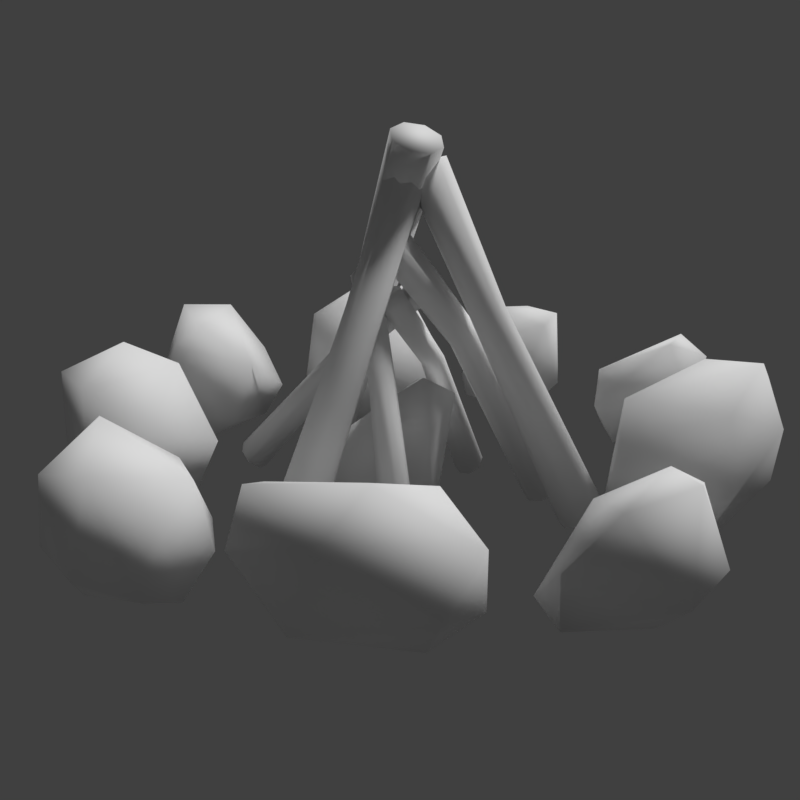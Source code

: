 # Source: item_icon.blend  (saved by Blender 2.79.0; exported with 4.5.12 LTS)
import bpy
from mathutils import Matrix  # noqa: F401  (used for matrix-valued properties, if any)

bpy.ops.wm.read_factory_settings(use_empty=True)
scene = bpy.context.scene
scene.name = 'Scene'

# ---- collections
col_collection_1 = bpy.data.collections.new('Collection 1'); scene.collection.children.link(col_collection_1)
col_collection_1.hide_render = True
col_collection_1.hide_viewport = True
col_collection_2 = bpy.data.collections.new('Collection 2'); scene.collection.children.link(col_collection_2)
col_collection_2.hide_render = True
col_collection_2.hide_viewport = True
col_collection_3 = bpy.data.collections.new('Collection 3'); scene.collection.children.link(col_collection_3)
col_collection_3.hide_render = True
col_collection_3.hide_viewport = True
col_collection_4 = bpy.data.collections.new('Collection 4'); scene.collection.children.link(col_collection_4)
col_collection_4.hide_render = True
col_collection_4.hide_viewport = True
col_collection_5 = bpy.data.collections.new('Collection 5'); scene.collection.children.link(col_collection_5)
col_collection_19 = bpy.data.collections.new('Collection 19'); scene.collection.children.link(col_collection_19)
col_collection_20 = bpy.data.collections.new('Collection 20'); scene.collection.children.link(col_collection_20)
col_collection_20.hide_render = True
col_collection_20.hide_viewport = True

# ---- materials (node trees are filled in below, after node groups)
mat_stick = bpy.data.materials.new('stick')
mat_stick.alpha_threshold = 0.0
mat_stick.use_transparent_shadow = False
mat_stick.diffuse_color = (1.0, 1.0, 1.0, 1.0)
mat_stick.roughness = 0.5
mat_stick.specular_intensity = 0.0
mat_thermometer = bpy.data.materials.new('thermometer')
mat_thermometer.alpha_threshold = 0.0
mat_thermometer.use_transparent_shadow = False
mat_thermometer.diffuse_color = (1.0, 1.0, 1.0, 1.0)
mat_thermometer.roughness = 0.5
mat_thermometer.specular_intensity = 0.0
mat_indicator = bpy.data.materials.new('indicator')
mat_indicator.alpha_threshold = 0.0
mat_indicator.use_transparent_shadow = False
mat_indicator.diffuse_color = (0.1902, 0.1902, 0.1902, 1.0)
mat_indicator.roughness = 0.5
mat_indicator.specular_intensity = 0.0
mat_canned_tuna = bpy.data.materials.new('canned_tuna')
mat_canned_tuna.alpha_threshold = 0.0
mat_canned_tuna.use_transparent_shadow = False
mat_canned_tuna.diffuse_color = (0.1532, 0.1359, 0.1626, 1.0)
mat_canned_tuna.roughness = 0.5
mat_canned_tuna.specular_intensity = 0.0
mat_canned_tuna_red = bpy.data.materials.new('canned_tuna_red')
mat_canned_tuna_red.alpha_threshold = 0.0
mat_canned_tuna_red.use_transparent_shadow = False
mat_canned_tuna_red.diffuse_color = (0.2883, 0.03997, 0.02073, 1.0)
mat_canned_tuna_red.roughness = 0.5
mat_canned_tuna_red.specular_intensity = 0.0
mat_bottle = bpy.data.materials.new('bottle')
mat_bottle.alpha_threshold = 0.0
mat_bottle.use_transparent_shadow = False
mat_bottle.diffuse_color = (0.5596, 0.5596, 0.5596, 1.0)
mat_bottle.roughness = 0.5
mat_bottle.specular_intensity = 0.0
mat_bottle_alt = bpy.data.materials.new('bottle_alt')
mat_bottle_alt.alpha_threshold = 0.0
mat_bottle_alt.use_transparent_shadow = False
mat_bottle_alt.diffuse_color = (0.04756, 0.1056, 0.1679, 1.0)
mat_bottle_alt.roughness = 0.5
mat_bottle_alt.specular_intensity = 0.0
mat_stone = bpy.data.materials.new('stone')
mat_stone.alpha_threshold = 0.0
mat_stone.use_transparent_shadow = False
mat_stone.diffuse_color = (1.0, 1.0, 1.0, 1.0)
mat_stone.roughness = 0.5
mat_stone.specular_intensity = 0.0
mat_wood = bpy.data.materials.new('wood')
mat_wood.alpha_threshold = 0.0
mat_wood.use_transparent_shadow = False
mat_wood.diffuse_color = (1.0, 1.0, 1.0, 1.0)
mat_wood.roughness = 0.5
mat_wood.specular_intensity = 0.0

# ---- material node trees

# ---- world
world_world = bpy.data.worlds.new('World'); scene.world = world_world
world_world.color = (0.05088, 0.05088, 0.05088)
world_world.use_sun_shadow = False
world_world.sun_shadow_jitter_overblur = 0.0
world_world.cycles.sampling_method = 'MANUAL'

# ---- cameras
cam_camera_001 = bpy.data.cameras.new('Camera.001')
cam_camera_001.clip_end = 100.0
cam_camera_001.lens = 35.0
cam_camera_001.sensor_width = 32.0
cam_camera_001.sensor_height = 18.0
cam_camera_001.display_size = 2.0
cam_camera_001.dof.focus_distance = 0.0
cam_camera_001.dof.aperture_fstop = 128.0
cam_camera_001.dof.aperture_blades = 6
cam_camera = bpy.data.cameras.new('Camera')
cam_camera.clip_end = 100.0
cam_camera.lens = 35.0
cam_camera.sensor_width = 32.0
cam_camera.sensor_height = 18.0
cam_camera.display_size = 2.0
cam_camera.dof.focus_distance = 0.0
cam_camera.dof.aperture_fstop = 128.0
cam_camera.dof.aperture_blades = 6

# ---- lights
light_sun = bpy.data.lights.new('Sun', 'SUN')
light_sun.transmission_factor = 0.0
light_sun.angle = 0.1993
light_sun.energy = 2.0
light_sun.shadow_buffer_clip_start = 0.5
light_sun.shadow_soft_size = 0.1
light_sun.shadow_cascade_max_distance = 1000.0

# ---- meshes
me_stick = bpy.data.meshes.new('stick')
me_stick.from_pydata([(0.03275, -0.5867, 0.04689), (0.07498, -0.5812, 0.01577), (0.04366, -0.5807, -0.02666), (0.001425, -0.5862, 0.004458), (0.01605, -0.3592, 0.0522), (0.05538, -0.3556, 0.02323), (0.02642, -0.3569, -0.01625), (-0.01292, -0.3604, 0.01271), (0.0004785, -0.138, 0.05189), (0.03676, -0.1343, 0.02516), (0.009999, -0.1351, -0.01128), (-0.02629, -0.1387, 0.01545), (-0.01689, 0.08974, 0.06247), (0.0162, 0.09523, 0.03812), (-0.008519, 0.09681, 0.004884), (-0.04161, 0.09133, 0.02923), (-0.03909, 0.3379, 0.1004), (-0.00922, 0.3453, 0.07863), (-0.03196, 0.3498, 0.04891), (-0.06183, 0.3423, 0.07064), (-0.0602, 0.5742, 0.1632), (-0.0335, 0.5829, 0.1442), (-0.05421, 0.5896, 0.1182), (-0.08091, 0.5809, 0.1372), (-0.07822, 0.7769, 0.2384), (-0.05464, 0.7863, 0.2221), (-0.07321, 0.7939, 0.1996), (-0.09679, 0.7845, 0.2159), (0.00379, -0.1906, 0.03715), (0.02849, -0.1817, 0.02448), (0.01321, -0.1716, 0.001823), (-0.01149, -0.1805, 0.01449), (-0.01306, -3.141e-05, 0.1109), (0.008924, 0.006269, 0.09901), (-0.004353, 0.01275, 0.07789), (-0.02634, 0.006448, 0.08978), (-0.0124, -0.04389, 0.03999), (0.01419, -0.05165, 0.03448), (0.009318, -0.0487, 0.00682), (-0.01727, -0.04095, 0.01233), (0.05368, 0.1441, 0.03064), (0.07663, 0.1356, 0.02579), (0.07149, 0.1357, 0.001345), (0.04855, 0.1442, 0.0062), (0.1233, 0.3272, 0.009691), (0.1434, 0.3201, 0.005449), (0.1392, 0.3207, -0.01583), (0.1191, 0.3278, -0.01159), (0.1834, 0.5124, 0.01184), (0.201, 0.5085, 0.008377), (0.1984, 0.5122, -0.009497), (0.1807, 0.5161, -0.006032), (0.2211, 0.7084, 0.07141), (0.2361, 0.7078, 0.0694), (0.2346, 0.7146, 0.05593), (0.2195, 0.7152, 0.05793), (0.2243, 0.8753, 0.1866), (0.2361, 0.8767, 0.1863), (0.2349, 0.8847, 0.1775), (0.2231, 0.8833, 0.1779), (0.1995, 0.9925, 0.328), (0.2079, 0.9942, 0.3286), (0.2069, 1.001, 0.3234), (0.1984, 0.9994, 0.3228), (0.0005856, 0.09723, 0.04713), (-0.00288, 0.1039, 0.02086), (-0.026, 0.08932, 0.02022), (-0.02253, 0.08268, 0.0465), (-0.1038, 0.2472, 0.09192), (-0.1064, 0.2523, 0.06845), (-0.1263, 0.2386, 0.06763), (-0.1238, 0.2335, 0.0911), (-0.0436, 0.2441, 0.05048), (-0.03062, 0.2293, 0.06807), (-0.007646, 0.2366, 0.05728), (-0.02063, 0.2514, 0.03969), (-0.01675, 0.3864, 0.1686), (-0.005442, 0.3719, 0.1831), (0.01467, 0.3767, 0.1722), (0.003363, 0.3912, 0.1577), (0.02058, 0.5239, 0.2852), (0.03047, 0.5116, 0.298), (0.04804, 0.5161, 0.2888), (0.03815, 0.5284, 0.276), (0.03636, 0.6655, 0.4004), (0.04486, 0.6567, 0.4127), (0.0599, 0.6627, 0.4065), (0.0514, 0.6715, 0.3942), (-0.0009512, 0.821, 0.5155), (0.005488, 0.8159, 0.5271), (0.01719, 0.8234, 0.524), (0.01075, 0.8285, 0.5123), (-0.1796, 0.4613, 0.1351), (-0.1812, 0.4643, 0.1254), (-0.1714, 0.4669, 0.1245), (-0.1697, 0.4639, 0.1342)], [], [(0, 4, 7, 3), (1, 5, 4, 0), (2, 6, 5, 1), (3, 7, 6, 2), (4, 8, 11, 7), (5, 9, 8, 4), (6, 10, 9, 5), (7, 11, 10, 6), (8, 12, 15, 11), (9, 13, 12, 8), (10, 14, 13, 9), (11, 15, 14, 10), (12, 16, 19, 15), (13, 17, 16, 12), (14, 18, 17, 13), (15, 19, 18, 14), (16, 20, 23, 19), (17, 21, 20, 16), (18, 22, 21, 17), (19, 23, 22, 18), (20, 24, 27, 23), (21, 25, 24, 20), (22, 26, 25, 21), (23, 27, 26, 22), (28, 32, 35, 31), (29, 33, 32, 28), (30, 34, 33, 29), (31, 35, 34, 30), (36, 40, 43, 39), (37, 41, 40, 36), (38, 42, 41, 37), (39, 43, 42, 38), (40, 44, 47, 43), (41, 45, 44, 40), (42, 46, 45, 41), (43, 47, 46, 42), (44, 48, 51, 47), (45, 49, 48, 44), (46, 50, 49, 45), (47, 51, 50, 46), (48, 52, 55, 51), (49, 53, 52, 48), (50, 54, 53, 49), (51, 55, 54, 50), (52, 56, 59, 55), (53, 57, 56, 52), (54, 58, 57, 53), (55, 59, 58, 54), (56, 60, 63, 59), (57, 61, 60, 56), (58, 62, 61, 57), (59, 63, 62, 58), (62, 63, 60, 61), (64, 68, 71, 67), (65, 69, 68, 64), (66, 70, 69, 65), (67, 71, 70, 66), (72, 76, 79, 75), (73, 77, 76, 72), (74, 78, 77, 73), (75, 79, 78, 74), (76, 80, 83, 79), (77, 81, 80, 76), (78, 82, 81, 77), (79, 83, 82, 78), (80, 84, 87, 83), (81, 85, 84, 80), (82, 86, 85, 81), (83, 87, 86, 82), (84, 88, 91, 87), (85, 89, 88, 84), (86, 90, 89, 85), (87, 91, 90, 86), (93, 92, 95, 94), (69, 70, 93, 94), (70, 71, 92, 93), (71, 68, 95, 92), (68, 69, 94, 95), (26, 27, 24, 25), (90, 91, 88, 89), (34, 35, 32, 33), (3, 2, 1, 0)])
me_stick.polygons.foreach_set('use_smooth', [True] * 82)
_uv = me_stick.uv_layers.new(name='Orco')
_uv.uv.foreach_set('vector', [0.1839, -0.4973, 0.1436, -0.1751, 0.0608, -0.18, 0.09453, -0.5, 0.8988, 1.493, 0.8834, 1.17, 0.9664, 1.165, 0.9884, 1.489, -0.09565, 1.5, -0.1297, 1.181, -0.04735, 1.176, -0.006669, 1.497, 1.124, -0.4951, 1.102, -0.1778, 1.019, -0.1846, 1.034, -0.5, 0.1436, -0.1751, 0.09631, 0.1366, 0.01982, 0.1326, 0.0608, -0.18, 0.8834, 1.17, 0.8633, 0.8557, 0.9401, 0.851, 0.9664, 1.165, -0.1297, 1.181, -0.1714, 0.8674, -0.09532, 0.8632, -0.04735, 1.176, 1.102, -0.1778, 1.076, 0.1318, 0.9993, 0.126, 1.019, -0.1846, 0.09631, 0.1366, 0.06369, 0.4605, -0.006669, 0.4602, 0.01982, 0.1326, 0.8633, 0.8557, 0.8524, 0.5265, 0.9229, 0.5252, 0.9401, 0.851, -0.1714, 0.8674, -0.1987, 0.5358, -0.1287, 0.5353, -0.09532, 0.8632, 1.076, 0.1318, 1.059, 0.457, 0.9884, 0.4547, 0.9993, 0.126, 0.06369, 0.4605, 0.06698, 0.8209, 0.003113, 0.825, -0.006669, 0.4602, 0.8524, 0.5265, 0.8642, 0.1612, 0.9282, 0.1637, 0.9229, 0.5252, -0.1987, 0.5358, -0.1891, 0.1667, -0.1255, 0.1706, -0.1287, 0.5353, 1.059, 0.457, 1.064, 0.8213, 1.0, 0.8229, 0.9884, 0.4547, 0.06698, 0.8209, 0.112, 1.171, 0.05502, 1.179, 0.003113, 0.825, 0.8642, 0.1612, 0.8951, -0.1922, 0.9524, -0.187, 0.9282, 0.1637, -0.1891, 0.1667, -0.1366, -0.1902, -0.07989, -0.1827, -0.1255, 0.1706, 1.064, 0.8213, 1.088, 1.177, 1.031, 1.182, 1.0, 0.8229, 0.112, 1.171, 0.1839, 1.477, 0.1339, 1.486, 0.05502, 1.179, 0.8951, -0.1922, 0.9377, -0.5, 0.9884, -0.4929, 0.9524, -0.187, -0.1366, -0.1902, -0.05652, -0.5, -0.006669, -0.4909, -0.07989, -0.1827, 1.088, 1.177, 1.124, 1.489, 1.073, 1.495, 1.031, 1.182, 1.5, 0.5763, 1.5, 0.8706, 1.455, 0.8699, 1.45, 0.58, 0.7015, 0.879, 0.6974, 1.166, 0.6528, 1.166, 0.6512, 0.8763, 1.45, 1.159, 1.455, 0.8714, 1.5, 0.8706, 1.5, 1.162, 0.7518, 0.8763, 0.7516, 1.165, 0.7071, 1.165, 0.7015, 0.8791, 0.6512, -0.4889, 0.5838, -0.2514, 0.5444, -0.2644, 0.6058, -0.5, 0.8054, 0.8763, 0.7539, 0.596, 0.7951, 0.5901, 0.8524, 0.8724, 0.3755, 1.045, 0.3124, 0.8091, 0.3521, 0.7964, 0.4213, 1.034, -0.1987, -0.4932, -0.2888, -0.2221, -0.3289, -0.2306, -0.2449, -0.5, 0.5838, -0.2514, 0.5053, -0.02725, 0.4709, -0.03793, 0.5444, -0.2644, 0.7539, 0.596, 0.686, 0.319, 0.7219, 0.3144, 0.7951, 0.5901, 0.3124, 0.8091, 0.2359, 0.5797, 0.2706, 0.5693, 0.3521, 0.7964, -0.2888, -0.2221, -0.3954, 0.04483, -0.4304, 0.03795, -0.3289, -0.2306, 0.5053, -0.02725, 0.4513, 0.2135, 0.4213, 0.2086, 0.4709, -0.03793, 0.686, 0.319, 0.6512, 0.03773, 0.682, 0.03701, 0.7219, 0.3144, 0.2359, 0.5797, 0.1839, 0.3281, 0.2142, 0.3235, 0.2706, 0.5693, -0.3954, 0.04483, -0.4695, 0.3222, -0.5, 0.3196, -0.4304, 0.03795, 0.4513, 0.2135, 0.4568, 0.5023, 0.4324, 0.5039, 0.4213, 0.2086, 0.6512, 0.03773, 0.6986, -0.2558, 0.7233, -0.2526, 0.682, 0.03701, 0.1839, 0.3281, 0.1954, 0.02769, 0.2201, 0.02954, 0.2142, 0.3235, -0.4695, 0.3222, -0.4623, 0.6244, -0.4872, 0.6262, -0.5, 0.3196, 0.4568, 0.5023, 0.5321, 0.7865, 0.5141, 0.7923, 0.4324, 0.5039, 0.6986, -0.2558, 0.8345, -0.5, 0.8524, -0.4948, 0.7233, -0.2526, 0.1954, 0.02769, 0.2804, -0.2637, 0.2985, -0.2578, 0.2201, 0.02954, -0.4623, 0.6244, -0.3598, 0.8896, -0.3782, 0.8939, -0.4872, 0.6262, 0.5321, 0.7865, 0.6512, 1.022, 0.6391, 1.028, 0.5141, 0.7923, 1.342, 0.5702, 1.342, 0.764, 1.327, 0.765, 1.321, 0.5731, 0.2804, -0.2637, 0.4092, -0.5, 0.4213, -0.4936, 0.2985, -0.2578, -0.3598, 0.8896, -0.1987, 1.082, -0.2112, 1.087, -0.3782, 0.8939, 0.7518, 1.008, 0.7518, 0.9954, 0.7649, 0.9955, 0.7649, 1.008, 1.317, 0.4536, 1.262, 0.7177, 1.223, 0.7107, 1.272, 0.4473, 1.405, 1.147, 1.401, 0.9036, 1.441, 0.9076, 1.45, 1.153, 1.171, 1.075, 1.124, 0.8156, 1.163, 0.8083, 1.216, 1.069, 1.401, 0.5702, 1.388, 0.8163, 1.349, 0.8199, 1.357, 0.5756, 1.223, -0.5, 1.2, -0.2617, 1.159, -0.2635, 1.177, -0.4988, 1.355, 0.5698, 1.344, 0.3048, 1.385, 0.3026, 1.401, 0.5702, 1.276, 0.4464, 1.258, 0.2235, 1.298, 0.2216, 1.321, 0.4473, 1.48, -0.5, 1.464, -0.2357, 1.424, -0.2379, 1.435, -0.4996, 1.2, -0.2617, 1.161, -0.03253, 1.126, -0.03348, 1.159, -0.2635, 1.344, 0.3048, 1.322, 0.04207, 1.357, 0.04073, 1.385, 0.3026, 1.258, 0.2235, 1.225, 0.003916, 1.26, 0.002836, 1.298, 0.2216, 1.464, -0.2357, 1.437, 0.02694, 1.401, 0.0256, 1.424, -0.2379, 1.161, -0.03253, 1.154, 0.2056, 1.124, 0.2083, 1.126, -0.03348, 1.322, 0.04207, 1.321, -0.2242, 1.351, -0.2222, 1.357, 0.04073, 1.225, 0.003916, 1.223, -0.2313, 1.253, -0.2289, 1.26, 0.002836, 1.437, 0.02694, 1.431, 0.2939, 1.401, 0.2959, 1.401, 0.0256, 1.154, 0.2056, 1.223, 0.4724, 1.199, 0.4791, 1.124, 0.2083, 1.321, -0.2242, 1.377, -0.5, 1.401, -0.4947, 1.351, -0.2222, 1.223, -0.2313, 1.298, -0.5, 1.321, -0.4936, 1.253, -0.2289, 1.431, 0.2939, 1.48, 0.571, 1.456, 0.5763, 1.401, 0.2959, 0.8242, 1.004, 0.8065, 1.004, 0.8065, 0.989, 0.8242, 0.989, 1.163, 0.8083, 1.124, 0.8156, 1.199, 0.4791, 1.216, 0.4814, 1.349, 0.8199, 1.388, 0.8163, 1.401, 1.158, 1.385, 1.161, 1.223, 0.7107, 1.262, 0.7177, 1.317, 1.044, 1.3, 1.047, 1.441, 0.9076, 1.401, 0.9036, 1.433, 0.5763, 1.45, 0.5794, 0.8039, 0.9954, 0.7518, 0.9952, 0.7518, 0.952, 0.8039, 0.9521, 0.8242, 1.01, 0.8242, 0.9894, 0.8483, 0.989, 0.8483, 1.009, 0.8483, 0.989, 0.8039, 0.989, 0.8039, 0.952, 0.8483, 0.952, 0.7518, 0.8763, 0.8433, 0.8763, 0.8433, 0.952, 0.7518, 0.952])
me_stick.materials.append(mat_stick)
me_stick.use_remesh_preserve_volume = False
me_stick.use_remesh_preserve_attributes = False
me_stick.use_mirror_vertex_groups = False
me_stick.update()
me_cube_001 = bpy.data.meshes.new('Cube.001')
me_cube_001.from_pydata([(0.03814, 0.117, 0.03998), (0.0375, 0.1132, 0.044), (0.02427, 0.04074, 0.04284), (0.02355, 0.03708, 0.0387), (-0.1572, 0.1526, 0.04256), (-0.1579, 0.1488, 0.04658), (-0.1711, 0.07636, 0.04542), (-0.1718, 0.07271, 0.04128), (-0.1589, 0.1547, 0.04336), (-0.1595, 0.1509, 0.04738), (-0.1734, 0.075, 0.04617), (-0.1741, 0.07135, 0.04203), (-0.2073, 0.1635, 0.044), (-0.2079, 0.1597, 0.04802), (-0.2218, 0.08383, 0.04681), (-0.2225, 0.08017, 0.04267), (-0.222, 0.1576, 0.04038), (-0.2226, 0.1538, 0.0444), (-0.2334, 0.09467, 0.04345), (-0.2341, 0.09101, 0.03931), (0.1254, 0.08043, 0.03321), (0.1249, 0.07732, 0.03889), (0.1187, 0.04356, 0.03835), (0.1181, 0.04065, 0.03257), (0.2213, 0.05163, 0.02996), (0.2208, 0.04832, 0.03449), (0.2187, 0.03693, 0.03431), (0.2181, 0.03379, 0.02967), (0.3179, 0.03402, 0.02868), (0.3173, 0.03071, 0.03322), (0.3152, 0.01933, 0.03304), (0.3146, 0.01618, 0.02839), (0.2191, 0.04882, 0.03457), (0.2196, 0.05213, 0.03001), (0.2163, 0.03391, 0.02972), (0.217, 0.03705, 0.03438), (0.03801, 0.1172, 0.02788), (0.02343, 0.0373, 0.0266), (-0.172, 0.07293, 0.02919), (-0.1574, 0.1528, 0.03047), (-0.1742, 0.07158, 0.02918), (-0.159, 0.1549, 0.03052), (-0.2226, 0.0804, 0.02982), (-0.2074, 0.1637, 0.03116), (-0.2342, 0.09118, 0.03013), (-0.222, 0.1577, 0.0312), (0.03789, 0.1174, 0.01579), (0.03717, 0.1138, 0.01165), (0.02395, 0.04131, 0.01048), (0.02331, 0.03751, 0.01451), (-0.1575, 0.153, 0.01837), (-0.1582, 0.1494, 0.01423), (-0.1714, 0.07694, 0.01307), (-0.1721, 0.07314, 0.01709), (-0.1591, 0.1551, 0.01767), (-0.1599, 0.1515, 0.01353), (-0.1737, 0.0756, 0.01232), (-0.1744, 0.07181, 0.01634), (-0.2076, 0.1639, 0.01831), (-0.2083, 0.1603, 0.01417), (-0.2221, 0.08443, 0.01296), (-0.2228, 0.08063, 0.01698), (-0.2221, 0.1579, 0.02202), (-0.2229, 0.1542, 0.01788), (-0.2336, 0.09514, 0.01693), (-0.2343, 0.09134, 0.02095), (0.1253, 0.08056, 0.02636), (0.118, 0.04078, 0.02572), (0.1252, 0.08068, 0.01951), (0.1246, 0.07777, 0.01374), (0.1184, 0.04401, 0.0132), (0.118, 0.0409, 0.01887), (0.2213, 0.05172, 0.02489), (0.218, 0.03388, 0.02461), (0.2212, 0.05181, 0.01983), (0.2206, 0.04867, 0.01519), (0.2185, 0.03728, 0.015), (0.2179, 0.03397, 0.01954), (0.3178, 0.03411, 0.02362), (0.3146, 0.01627, 0.02333), (0.3178, 0.0342, 0.01855), (0.3171, 0.03106, 0.01391), (0.3151, 0.01967, 0.01373), (0.3145, 0.01636, 0.01826), (0.2163, 0.034, 0.02462), (0.2189, 0.04917, 0.01516), (0.2195, 0.05231, 0.01982), (0.2162, 0.03409, 0.01953), (0.2196, 0.05222, 0.02492), (0.2168, 0.03739, 0.01497), (0.3201, 0.0312, 0.02727), (0.3197, 0.02876, 0.03061), (0.3182, 0.02038, 0.03048), (0.3178, 0.01806, 0.02706), (0.3201, 0.03126, 0.02354), (0.3177, 0.01813, 0.02333), (0.3201, 0.03133, 0.01981), (0.3196, 0.02902, 0.0164), (0.3181, 0.02063, 0.01626), (0.3177, 0.01819, 0.0196), (-0.01845, 0.06822, 0.04376), (-0.08918, 0.08112, 0.04469), (-0.08291, 0.1154, 0.04524), (-0.01218, 0.1025, 0.04431), (-0.01848, 0.06828, 0.04043), (-0.08921, 0.08118, 0.04136), (-0.08295, 0.1155, 0.04191), (-0.01222, 0.1026, 0.04098)], [], [(1, 5, 102, 103), (6, 5, 9, 10), (3, 37, 67, 23), (37, 3, 7, 38), (4, 39, 41, 8), (10, 9, 13, 14), (12, 43, 45, 16), (8, 41, 43, 12), (14, 13, 17, 18), (42, 15, 19, 44), (16, 45, 44, 19, 18, 17), (40, 11, 15, 42), (38, 7, 11, 40), (2, 6, 7, 3), (5, 1, 0, 4), (9, 5, 4, 8), (11, 7, 6, 10), (13, 9, 8, 12), (15, 11, 10, 14), (12, 16, 17, 13), (19, 15, 14, 18), (39, 4, 0, 36), (33, 32, 25, 24), (36, 0, 20, 66), (0, 1, 21, 20), (2, 3, 23, 22), (1, 2, 22, 21), (24, 25, 29, 28), (34, 84, 73, 27), (88, 33, 24, 72), (35, 34, 27, 26), (32, 35, 26, 25), (92, 93, 95, 99, 98, 97, 96, 94, 90, 91), (27, 73, 79, 31), (72, 24, 28, 78), (26, 27, 31, 30), (25, 26, 30, 29), (21, 22, 35, 32), (22, 23, 34, 35), (66, 20, 33, 88), (23, 67, 84, 34), (20, 21, 32, 33), (52, 51, 47, 48), (52, 56, 55, 51), (49, 71, 67, 37), (37, 38, 53, 49), (50, 54, 41, 39), (56, 60, 59, 55), (58, 62, 45, 43), (54, 58, 43, 41), (60, 64, 63, 59), (42, 44, 65, 61), (62, 63, 64, 65, 44, 45), (40, 42, 61, 57), (38, 40, 57, 53), (48, 49, 53, 52), (51, 50, 46, 47), (55, 54, 50, 51), (57, 56, 52, 53), (59, 58, 54, 55), (61, 60, 56, 57), (58, 59, 63, 62), (65, 64, 60, 61), (39, 36, 46, 50), (86, 74, 75, 85), (36, 66, 68, 46), (46, 68, 69, 47), (48, 70, 71, 49), (47, 69, 70, 48), (74, 80, 81, 75), (87, 77, 73, 84), (88, 72, 74, 86), (89, 76, 77, 87), (85, 75, 76, 89), (30, 31, 93, 92), (77, 83, 79, 73), (72, 78, 80, 74), (76, 82, 83, 77), (75, 81, 82, 76), (69, 85, 89, 70), (70, 89, 87, 71), (66, 88, 86, 68), (71, 87, 84, 67), (68, 86, 85, 69), (80, 78, 94, 96), (31, 79, 95, 93), (28, 29, 91, 90), (82, 81, 97, 98), (83, 82, 98, 99), (78, 28, 90, 94), (79, 83, 99, 95), (81, 80, 96, 97), (29, 30, 92, 91), (102, 101, 105, 106), (6, 2, 100, 101), (5, 6, 101, 102), (2, 1, 103, 100), (105, 104, 107, 106), (103, 102, 106, 107), (100, 103, 107, 104), (101, 100, 104, 105)])
me_cube_001.polygons.foreach_set('use_smooth', [1, 1, 1, 1, 1, 1, 1, 1, 1, 1, 1, 1, 1, 1, 1, 1, 1, 1, 1, 1, 1, 1, 1, 1, 1, 1, 1, 1, 1, 1, 1, 1, 1, 1, 1, 1, 1, 1, 1, 1, 1, 1, 1, 1, 1, 1, 1, 1, 1, 1, 1, 1, 1, 1, 1, 1, 1, 1, 1, 1, 1, 1, 1, 1, 1, 1, 1, 1, 1, 1, 1, 1, 1, 1, 1, 1, 1, 1, 1, 1, 1, 1, 1, 1, 1, 1, 1, 1, 1, 1, 1, 1, 1, 1, 1, 1, 1, 0, 1, 1, 1])
me_cube_001.polygons.foreach_set('material_index', [0, 0, 0, 0, 0, 0, 0, 0, 0, 0, 0, 0, 0, 0, 0, 0, 0, 0, 0, 0, 0, 0, 0, 0, 0, 0, 0, 0, 0, 0, 0, 0, 0, 0, 0, 0, 0, 0, 0, 0, 0, 0, 0, 0, 0, 0, 0, 0, 0, 0, 0, 0, 0, 0, 0, 0, 0, 0, 0, 0, 0, 0, 0, 0, 0, 0, 0, 0, 0, 0, 0, 0, 0, 0, 0, 0, 0, 0, 0, 0, 0, 0, 0, 0, 0, 0, 0, 0, 0, 0, 0, 0, 0, 0, 0, 0, 0, 1, 0, 0, 0])
_uv = me_cube_001.uv_layers.new(name='UVMap')
_uv.uv.foreach_set('vector', [0.2833, 0.5264, 0.2833, 0.8757, 0.2142, 0.7354, 0.2142, 0.609, 0.02066, 0.8757, 0.2833, 0.8757, 0.2895, 0.8792, 0.01446, 0.8792, 0.6093, 0.4737, 0.6525, 0.4737, 0.6525, 0.6363, 0.628, 0.6363, 0.6525, 0.4737, 0.6093, 0.4737, 0.6093, 0.1244, 0.6525, 0.1244, 0.7438, 0.8756, 0.787, 0.8756, 0.787, 0.8791, 0.7411, 0.8791, 0.01446, 0.8792, 0.2895, 0.8792, 0.2895, 0.9657, 0.01446, 0.9657, 0.7411, 0.9656, 0.787, 0.9656, 0.787, 0.989, 0.7542, 0.989, 0.7411, 0.8791, 0.787, 0.8791, 0.787, 0.9656, 0.7411, 0.9656, 0.01446, 0.9657, 0.2895, 0.9657, 0.2591, 0.989, 0.04488, 0.989, 0.6525, 0.03436, 0.6066, 0.03436, 0.6197, 0.01098, 0.6525, 0.01098, 0.8756, 0.1442, 0.9084, 0.1442, 0.9084, 0.2632, 0.8756, 0.2632, 0.8611, 0.2565, 0.8611, 0.1509, 0.6525, 0.1209, 0.6066, 0.1209, 0.6066, 0.03436, 0.6525, 0.03436, 0.6525, 0.1244, 0.6093, 0.1244, 0.6066, 0.1209, 0.6525, 0.1209, 0.5947, 0.4737, 0.5947, 0.1244, 0.6093, 0.1244, 0.6093, 0.4737, 0.7292, 0.8756, 0.7292, 0.5263, 0.7438, 0.5263, 0.7438, 0.8756, 0.8811, 0.445, 0.8875, 0.4439, 0.8875, 0.4537, 0.8811, 0.4548, 0.9012, 0.4439, 0.9076, 0.445, 0.9076, 0.4548, 0.9012, 0.4537, 0.7266, 0.9656, 0.7266, 0.8791, 0.7411, 0.8791, 0.7411, 0.9656, 0.6066, 0.03436, 0.6066, 0.1209, 0.5921, 0.1209, 0.5921, 0.03437, 0.7411, 0.9656, 0.7542, 0.989, 0.7397, 0.989, 0.7266, 0.9656, 0.6197, 0.01098, 0.6066, 0.03436, 0.5921, 0.03437, 0.6052, 0.01099, 0.787, 0.8756, 0.7438, 0.8756, 0.7438, 0.5263, 0.787, 0.5263, 0.7688, 0.1915, 0.7523, 0.1915, 0.7525, 0.1885, 0.7689, 0.1885, 0.787, 0.5263, 0.7438, 0.5263, 0.7625, 0.3637, 0.787, 0.3637, 0.7438, 0.5263, 0.7292, 0.5263, 0.7421, 0.3637, 0.7625, 0.3637, 0.5947, 0.4737, 0.6093, 0.4737, 0.628, 0.6363, 0.6076, 0.6363, 0.2833, 0.5264, 0.02066, 0.5264, 0.0908, 0.3637, 0.2132, 0.3637, 0.7689, 0.1885, 0.7525, 0.1885, 0.7525, 0.01586, 0.7689, 0.01586, 0.6343, 0.8085, 0.6525, 0.8085, 0.6525, 0.8115, 0.6344, 0.8115, 0.787, 0.1915, 0.7688, 0.1915, 0.7689, 0.1885, 0.787, 0.1885, 0.6178, 0.8085, 0.6343, 0.8085, 0.6344, 0.8115, 0.618, 0.8115, 0.1734, 0.1916, 0.1307, 0.1916, 0.1314, 0.1885, 0.1726, 0.1885, 0.8782, 0.4326, 0.8696, 0.4267, 0.8696, 0.4201, 0.8696, 0.4136, 0.8782, 0.4076, 0.9086, 0.4076, 0.9172, 0.4136, 0.9172, 0.4201, 0.9172, 0.4267, 0.9086, 0.4326, 0.6344, 0.8115, 0.6525, 0.8115, 0.6525, 0.9841, 0.6344, 0.9841, 0.787, 0.1885, 0.7689, 0.1885, 0.7689, 0.01586, 0.787, 0.01586, 0.618, 0.8115, 0.6344, 0.8115, 0.6344, 0.9841, 0.618, 0.9841, 0.1726, 0.1885, 0.1314, 0.1885, 0.1314, 0.01593, 0.1726, 0.01593, 0.2132, 0.3637, 0.0908, 0.3637, 0.1307, 0.1916, 0.1734, 0.1916, 0.6076, 0.6363, 0.628, 0.6363, 0.6343, 0.8085, 0.6178, 0.8085, 0.787, 0.3637, 0.7625, 0.3637, 0.7688, 0.1915, 0.787, 0.1915, 0.628, 0.6363, 0.6525, 0.6363, 0.6525, 0.8085, 0.6343, 0.8085, 0.7625, 0.3637, 0.7421, 0.3637, 0.7523, 0.1915, 0.7688, 0.1915, 0.5722, 0.8757, 0.3095, 0.8757, 0.3095, 0.5264, 0.5722, 0.5264, 0.5722, 0.8757, 0.5783, 0.8792, 0.3033, 0.8792, 0.3095, 0.8757, 0.6956, 0.4737, 0.6769, 0.6363, 0.6525, 0.6363, 0.6525, 0.4737, 0.6525, 0.4737, 0.6525, 0.1244, 0.6956, 0.1244, 0.6956, 0.4737, 0.8301, 0.8756, 0.8328, 0.8791, 0.787, 0.8791, 0.787, 0.8756, 0.5783, 0.8792, 0.5783, 0.9657, 0.3033, 0.9657, 0.3033, 0.8792, 0.8328, 0.9656, 0.8197, 0.989, 0.787, 0.989, 0.787, 0.9656, 0.8328, 0.8791, 0.8328, 0.9656, 0.787, 0.9656, 0.787, 0.8791, 0.5783, 0.9657, 0.5479, 0.989, 0.3337, 0.989, 0.3033, 0.9657, 0.6525, 0.03436, 0.6525, 0.01098, 0.6852, 0.01098, 0.6983, 0.03436, 0.9411, 0.1442, 0.9557, 0.1509, 0.9557, 0.2565, 0.9411, 0.2632, 0.9084, 0.2632, 0.9084, 0.1442, 0.6525, 0.1209, 0.6525, 0.03436, 0.6983, 0.03436, 0.6983, 0.1209, 0.6525, 0.1244, 0.6525, 0.1209, 0.6983, 0.1209, 0.6956, 0.1244, 0.7102, 0.4737, 0.6956, 0.4737, 0.6956, 0.1244, 0.7102, 0.1244, 0.8447, 0.8756, 0.8301, 0.8756, 0.8301, 0.5263, 0.8447, 0.5263, 0.8674, 0.445, 0.8674, 0.4548, 0.8611, 0.4537, 0.8611, 0.4439, 0.9186, 0.3381, 0.9186, 0.3479, 0.9123, 0.349, 0.9123, 0.3392, 0.8473, 0.9656, 0.8328, 0.9656, 0.8328, 0.8791, 0.8473, 0.8791, 0.6983, 0.03436, 0.7128, 0.03437, 0.7128, 0.1209, 0.6983, 0.1209, 0.8328, 0.9656, 0.8473, 0.9656, 0.8343, 0.989, 0.8197, 0.989, 0.6852, 0.01098, 0.6998, 0.01099, 0.7128, 0.03437, 0.6983, 0.03436, 0.787, 0.8756, 0.787, 0.5263, 0.8301, 0.5263, 0.8301, 0.8756, 0.8051, 0.1915, 0.805, 0.1885, 0.8214, 0.1885, 0.8216, 0.1915, 0.787, 0.5263, 0.787, 0.3637, 0.8114, 0.3637, 0.8301, 0.5263, 0.8301, 0.5263, 0.8114, 0.3637, 0.8318, 0.3637, 0.8447, 0.5263, 0.7102, 0.4737, 0.6973, 0.6363, 0.6769, 0.6363, 0.6956, 0.4737, 0.3095, 0.5264, 0.3796, 0.3638, 0.502, 0.3638, 0.5722, 0.5264, 0.805, 0.1885, 0.805, 0.01586, 0.8214, 0.01586, 0.8214, 0.1885, 0.6706, 0.8085, 0.6705, 0.8115, 0.6525, 0.8115, 0.6525, 0.8085, 0.787, 0.1915, 0.787, 0.1885, 0.805, 0.1885, 0.8051, 0.1915, 0.6871, 0.8085, 0.6869, 0.8115, 0.6705, 0.8115, 0.6706, 0.8085, 0.4195, 0.1916, 0.4202, 0.1885, 0.4615, 0.1885, 0.4622, 0.1916, 0.8728, 0.4371, 0.8611, 0.429, 0.8696, 0.4267, 0.8782, 0.4326, 0.6705, 0.8115, 0.6705, 0.9841, 0.6525, 0.9841, 0.6525, 0.8115, 0.787, 0.1885, 0.787, 0.01586, 0.805, 0.01586, 0.805, 0.1885, 0.6869, 0.8115, 0.6869, 0.9841, 0.6705, 0.9841, 0.6705, 0.8115, 0.4202, 0.1885, 0.4202, 0.01596, 0.4615, 0.01596, 0.4615, 0.1885, 0.3796, 0.3638, 0.4195, 0.1916, 0.4622, 0.1916, 0.502, 0.3638, 0.6973, 0.6363, 0.6871, 0.8085, 0.6706, 0.8085, 0.6769, 0.6363, 0.787, 0.3637, 0.787, 0.1915, 0.8051, 0.1915, 0.8114, 0.3637, 0.6769, 0.6363, 0.6706, 0.8085, 0.6525, 0.8085, 0.6525, 0.6363, 0.8114, 0.3637, 0.8051, 0.1915, 0.8216, 0.1915, 0.8318, 0.3637, 0.805, 0.01586, 0.787, 0.01586, 0.787, 0.01098, 0.8003, 0.01098, 0.6344, 0.9841, 0.6525, 0.9841, 0.6525, 0.989, 0.6392, 0.989, 0.9257, 0.429, 0.9141, 0.4371, 0.9086, 0.4326, 0.9172, 0.4267, 0.4615, 0.01596, 0.4202, 0.01596, 0.4256, 0.01098, 0.456, 0.01098, 0.8611, 0.4112, 0.8728, 0.4031, 0.8782, 0.4076, 0.8696, 0.4136, 0.787, 0.01586, 0.7689, 0.01586, 0.7736, 0.01098, 0.787, 0.01098, 0.6525, 0.9841, 0.6705, 0.9841, 0.6658, 0.989, 0.6525, 0.989, 0.9141, 0.4031, 0.9257, 0.4112, 0.9172, 0.4136, 0.9086, 0.4076, 0.1726, 0.01593, 0.1314, 0.01593, 0.1368, 0.01098, 0.1672, 0.01098, 0.9379, 0.3313, 0.9379, 0.2699, 0.9498, 0.2699, 0.9498, 0.3313, 0.02066, 0.8757, 0.02066, 0.5264, 0.08977, 0.609, 0.08977, 0.7354, 0.2833, 0.8757, 0.02066, 0.8757, 0.08977, 0.7354, 0.2142, 0.7354, 0.02066, 0.5264, 0.2833, 0.5264, 0.2142, 0.609, 0.08977, 0.609, 1.0, 0.0, 0.0, 2.921e-06, 0.0, 1.0, 1.0, 1.0, 0.8985, 0.2699, 0.8985, 0.3964, 0.8867, 0.3964, 0.8867, 0.2699, 0.9123, 0.3313, 0.9123, 0.2699, 0.9242, 0.2699, 0.9242, 0.3313, 0.8611, 0.3964, 0.8611, 0.2699, 0.8729, 0.2699, 0.8729, 0.3964])
me_cube_001.materials.append(mat_thermometer)
me_cube_001.materials.append(mat_indicator)
me_cube_001.use_remesh_preserve_volume = False
me_cube_001.use_remesh_preserve_attributes = False
me_cube_001.use_mirror_vertex_groups = False
me_cube_001.use_paint_bone_selection = False
me_cube_001.use_paint_mask = True
me_cube_001.update()
me_cylinder_004 = bpy.data.meshes.new('Cylinder.004')
me_cylinder_004.from_pydata([(-0.1035, -0.0009083, -1.769e-10), (-0.1035, 0.1228, 2.391e-08), (-0.09564, -0.0009083, -0.03962), (-0.09564, 0.1228, -0.03962), (-0.0732, -0.0009083, -0.0732), (-0.0732, 0.1228, -0.0732), (-0.03962, -0.0009083, -0.09564), (-0.03962, 0.1228, -0.09564), (4.579e-09, -0.0009083, -0.1035), (-2.703e-09, 0.1228, -0.1035), (0.03962, -0.0009083, -0.09564), (0.03962, 0.1228, -0.09564), (0.0732, -0.0009083, -0.0732), (0.0732, 0.1228, -0.0732), (0.09564, -0.0009083, -0.03962), (0.09564, 0.1228, -0.03962), (0.1035, -0.0009083, -1.581e-08), (0.1035, 0.1228, 8.28e-09), (0.09564, -0.0009083, 0.03962), (0.09564, 0.1228, 0.03962), (0.0732, -0.0009083, 0.0732), (0.0732, 0.1228, 0.0732), (0.03962, -0.0009083, 0.09564), (0.03962, 0.1228, 0.09564), (-1.181e-09, -0.0009084, 0.1035), (-8.463e-09, 0.1228, 0.1035), (-0.03962, -0.0009084, 0.09564), (-0.03962, 0.1228, 0.09564), (-0.0732, -0.0009084, 0.0732), (-0.0732, 0.1228, 0.0732), (-0.09564, -0.0009083, 0.03962), (-0.09564, 0.1228, 0.03962), (-0.08276, 0.1228, -0.03428), (-0.08958, 0.1228, 2.339e-08), (-0.06334, 0.1228, -0.06334), (-0.03428, 0.1228, -0.08276), (-3.469e-09, 0.1228, -0.08958), (0.03428, 0.1228, -0.08276), (0.06334, 0.1228, -0.06334), (0.08276, 0.1228, -0.03428), (0.08958, 0.1228, 9.866e-09), (0.08276, 0.1228, 0.03428), (0.06334, 0.1228, 0.06334), (0.03428, 0.1228, 0.08276), (-8.453e-09, 0.1228, 0.08958), (-0.03428, 0.1228, 0.08276), (-0.06334, 0.1228, 0.06334), (-0.08276, 0.1228, 0.03428), (-0.08276, 0.1176, -0.03428), (-0.08958, 0.1176, 2.237e-08), (-0.06334, 0.1176, -0.06334), (-0.03428, 0.1176, -0.08276), (-3.16e-09, 0.1176, -0.08958), (0.03428, 0.1176, -0.08276), (0.06334, 0.1176, -0.06334), (0.08276, 0.1176, -0.03428), (0.08958, 0.1176, 8.846e-09), (0.08276, 0.1176, 0.03428), (0.06334, 0.1176, 0.06334), (0.03428, 0.1176, 0.08276), (-8.144e-09, 0.1176, 0.08958), (-0.03428, 0.1176, 0.08276), (-0.06334, 0.1176, 0.06334), (-0.08276, 0.1176, 0.03428), (-0.06221, 0.1176, -0.02577), (-0.06734, 0.1176, 2.068e-08), (-0.04762, 0.1176, -0.04762), (-0.02577, 0.1176, -0.06221), (-3.998e-09, 0.1176, -0.06734), (0.02577, 0.1176, -0.06221), (0.04762, 0.1176, -0.04762), (0.06221, 0.1176, -0.02577), (0.06734, 0.1176, 1.051e-08), (0.06221, 0.1176, 0.02577), (0.04762, 0.1176, 0.04762), (0.02577, 0.1176, 0.06221), (-7.744e-09, 0.1176, 0.06734), (-0.02577, 0.1176, 0.06221), (-0.04762, 0.1176, 0.04762), (-0.06221, 0.1176, 0.02577), (-0.06221, 0.1138, -0.02577), (-0.06734, 0.1138, 1.994e-08), (-0.04762, 0.1138, -0.04762), (-0.02577, 0.1138, -0.06221), (-3.775e-09, 0.1138, -0.06734), (0.02577, 0.1138, -0.06221), (0.04762, 0.1138, -0.04762), (0.06221, 0.1138, -0.02577), (0.06734, 0.1138, 9.776e-09), (0.06221, 0.1138, 0.02577), (0.04762, 0.1138, 0.04762), (0.02577, 0.1138, 0.06221), (-7.521e-09, 0.1138, 0.06734), (-0.02577, 0.1138, 0.06221), (-0.04762, 0.1138, 0.04762), (-0.06221, 0.1138, 0.02577), (-0.09191, -0.0009083, -6.095e-10), (-0.08491, -0.0009083, -0.03517), (-0.06499, -0.0009083, -0.06499), (-0.03517, -0.0009083, -0.08491), (3.941e-09, -0.0009083, -0.09191), (0.03517, -0.0009083, -0.08491), (0.06499, -0.0009083, -0.06499), (0.08491, -0.0009083, -0.03517), (0.09191, -0.0009083, -1.449e-08), (0.08491, -0.0009083, 0.03517), (0.06499, -0.0009083, 0.06499), (0.03517, -0.0009083, 0.08491), (-1.172e-09, -0.0009083, 0.09191), (-0.03517, -0.0009084, 0.08491), (-0.06499, -0.0009083, 0.06499), (-0.08491, -0.0009083, 0.03517), (-0.09191, 0.005194, 5.786e-10), (-0.08491, 0.005194, -0.03517), (-0.06499, 0.005194, -0.06499), (-0.03517, 0.005194, -0.08491), (3.582e-09, 0.005194, -0.09191), (0.03517, 0.005194, -0.08491), (0.06499, 0.005194, -0.06499), (0.08491, 0.005194, -0.03517), (0.09191, 0.005194, -1.33e-08), (0.08491, 0.005194, 0.03517), (0.06499, 0.005194, 0.06499), (0.03517, 0.005194, 0.08491), (-1.532e-09, 0.005194, 0.09191), (-0.03517, 0.005194, 0.08491), (-0.06499, 0.005194, 0.06499), (-0.08491, 0.005194, 0.03517), (-0.1035, 0.02281, 6.53e-09), (-0.1035, 0.09909, 1.72e-08), (-0.09564, 0.09909, -0.03962), (-0.09564, 0.02281, -0.03962), (-0.0732, 0.09909, -0.0732), (-0.0732, 0.02281, -0.0732), (-0.03962, 0.09909, -0.09564), (-0.03962, 0.02281, -0.09564), (-2.761e-10, 0.09909, -0.1035), (2.151e-09, 0.02281, -0.1035), (0.03962, 0.09909, -0.09564), (0.03962, 0.02281, -0.09564), (0.0732, 0.09909, -0.0732), (0.0732, 0.02281, -0.0732), (0.09564, 0.09909, -0.03962), (0.09564, 0.02281, -0.03962), (0.1035, 0.09909, 1.573e-09), (0.1035, 0.02281, -9.101e-09), (0.09564, 0.09909, 0.03962), (0.09564, 0.02281, 0.03962), (0.0732, 0.09909, 0.0732), (0.0732, 0.02281, 0.0732), (0.03962, 0.09909, 0.09564), (0.03962, 0.02281, 0.09564), (-6.036e-09, 0.09909, 0.1035), (-3.608e-09, 0.02281, 0.1035), (-0.03962, 0.09909, 0.09564), (-0.03962, 0.02281, 0.09564), (-0.0732, 0.09909, 0.0732), (-0.0732, 0.02281, 0.0732), (-0.09564, 0.09909, 0.03962), (-0.09564, 0.02281, 0.03962)], [], [(129, 1, 3, 130), (130, 3, 5, 132), (132, 5, 7, 134), (134, 7, 9, 136), (136, 9, 11, 138), (138, 11, 13, 140), (140, 13, 15, 142), (142, 15, 17, 144), (144, 17, 19, 146), (146, 19, 21, 148), (148, 21, 23, 150), (150, 23, 25, 152), (152, 25, 27, 154), (154, 27, 29, 156), (156, 29, 31, 158), (158, 31, 1, 129), (2, 4, 98, 97), (19, 17, 40, 41), (33, 47, 63, 49), (29, 27, 45, 46), (5, 3, 32, 34), (15, 13, 38, 39), (25, 23, 43, 44), (11, 9, 36, 37), (21, 19, 41, 42), (31, 29, 46, 47), (7, 5, 34, 35), (17, 15, 39, 40), (3, 1, 33, 32), (27, 25, 44, 45), (13, 11, 37, 38), (23, 21, 42, 43), (1, 31, 47, 33), (9, 7, 35, 36), (62, 61, 77, 78), (41, 40, 56, 57), (34, 32, 48, 50), (42, 41, 57, 58), (35, 34, 50, 51), (43, 42, 58, 59), (36, 35, 51, 52), (44, 43, 59, 60), (37, 36, 52, 53), (45, 44, 60, 61), (38, 37, 53, 54), (46, 45, 61, 62), (39, 38, 54, 55), (47, 46, 62, 63), (40, 39, 55, 56), (32, 33, 49, 48), (68, 67, 83, 84), (55, 54, 70, 71), (63, 62, 78, 79), (56, 55, 71, 72), (48, 49, 65, 64), (49, 63, 79, 65), (57, 56, 72, 73), (50, 48, 64, 66), (58, 57, 73, 74), (51, 50, 66, 67), (59, 58, 74, 75), (52, 51, 67, 68), (60, 59, 75, 76), (53, 52, 68, 69), (61, 60, 76, 77), (54, 53, 69, 70), (80, 81, 95, 94, 93, 92, 91, 90, 89, 88, 87, 86, 85, 84, 83, 82), (76, 75, 91, 92), (69, 68, 84, 85), (77, 76, 92, 93), (70, 69, 85, 86), (78, 77, 93, 94), (71, 70, 86, 87), (79, 78, 94, 95), (72, 71, 87, 88), (64, 65, 81, 80), (65, 79, 95, 81), (73, 72, 88, 89), (66, 64, 80, 82), (74, 73, 89, 90), (67, 66, 82, 83), (75, 74, 90, 91), (109, 110, 126, 125), (12, 14, 103, 102), (22, 24, 108, 107), (8, 10, 101, 100), (18, 20, 106, 105), (28, 30, 111, 110), (4, 6, 99, 98), (14, 16, 104, 103), (0, 2, 97, 96), (24, 26, 109, 108), (10, 12, 102, 101), (20, 22, 107, 106), (30, 0, 96, 111), (6, 8, 100, 99), (16, 18, 105, 104), (26, 28, 110, 109), (112, 113, 114, 115, 116, 117, 118, 119, 120, 121, 122, 123, 124, 125, 126, 127), (102, 103, 119, 118), (110, 111, 127, 126), (103, 104, 120, 119), (96, 97, 113, 112), (111, 96, 112, 127), (104, 105, 121, 120), (97, 98, 114, 113), (105, 106, 122, 121), (98, 99, 115, 114), (106, 107, 123, 122), (99, 100, 116, 115), (107, 108, 124, 123), (100, 101, 117, 116), (108, 109, 125, 124), (101, 102, 118, 117), (30, 159, 128, 0), (159, 158, 129, 128), (28, 157, 159, 30), (157, 156, 158, 159), (26, 155, 157, 28), (155, 154, 156, 157), (24, 153, 155, 26), (153, 152, 154, 155), (22, 151, 153, 24), (151, 150, 152, 153), (20, 149, 151, 22), (149, 148, 150, 151), (18, 147, 149, 20), (147, 146, 148, 149), (16, 145, 147, 18), (145, 144, 146, 147), (14, 143, 145, 16), (143, 142, 144, 145), (12, 141, 143, 14), (141, 140, 142, 143), (10, 139, 141, 12), (139, 138, 140, 141), (8, 137, 139, 10), (137, 136, 138, 139), (6, 135, 137, 8), (135, 134, 136, 137), (4, 133, 135, 6), (133, 132, 134, 135), (2, 131, 133, 4), (131, 130, 132, 133), (0, 128, 131, 2), (128, 129, 130, 131)])
me_cylinder_004.polygons.foreach_set('material_index', [0, 0, 0, 0, 0, 0, 0, 0, 0, 0, 0, 0, 0, 0, 0, 0, 0, 0, 0, 0, 0, 0, 0, 0, 0, 0, 0, 0, 0, 0, 0, 0, 0, 0, 0, 0, 0, 0, 0, 0, 0, 0, 0, 0, 0, 0, 0, 0, 0, 0, 0, 0, 0, 0, 0, 0, 0, 0, 0, 0, 0, 0, 0, 0, 0, 0, 0, 0, 0, 0, 0, 0, 0, 0, 0, 0, 0, 0, 0, 0, 0, 0, 0, 0, 0, 0, 0, 0, 0, 0, 0, 0, 0, 0, 0, 0, 0, 0, 0, 0, 0, 0, 0, 0, 0, 0, 0, 0, 0, 0, 0, 0, 0, 0, 0, 1, 0, 1, 0, 1, 0, 1, 0, 1, 0, 1, 0, 1, 0, 1, 0, 1, 0, 1, 0, 1, 0, 1, 0, 1, 0, 1, 0, 1, 0, 1])
_uv = me_cylinder_004.uv_layers.new(name='UVMap')
_uv.uv.foreach_set('vector', [0.8216, 0.1258, 0.7446, 0.1258, 0.7446, 0.05774, 0.8216, 0.05774, 0.8216, 0.05774, 0.7446, 0.05774, 0.7446, 0.005662, 0.8216, 0.005662, 0.813, 0.6596, 0.7361, 0.6596, 0.7361, 0.6075, 0.813, 0.6075, 0.813, 0.6075, 0.7361, 0.6075, 0.7361, 0.5394, 0.813, 0.5394, 0.813, 0.5394, 0.7361, 0.5394, 0.7361, 0.4658, 0.813, 0.4658, 0.813, 0.4658, 0.7361, 0.4658, 0.7361, 0.3978, 0.813, 0.3978, 0.813, 0.3978, 0.7361, 0.3978, 0.7361, 0.3457, 0.813, 0.3457, 0.005797, 0.844, 0.005797, 0.7688, 0.07546, 0.7688, 0.07546, 0.844, 0.07546, 0.844, 0.07546, 0.7688, 0.1509, 0.7688, 0.1509, 0.844, 0.1509, 0.844, 0.1509, 0.7688, 0.2205, 0.7688, 0.2205, 0.844, 0.8694, 0.8277, 0.8694, 0.9029, 0.7997, 0.9029, 0.7997, 0.8277, 0.7997, 0.8277, 0.7997, 0.9029, 0.7243, 0.9029, 0.7243, 0.8277, 0.7243, 0.8277, 0.7243, 0.9029, 0.6546, 0.9029, 0.6546, 0.8277, 0.8216, 0.3195, 0.7446, 0.3195, 0.7446, 0.2675, 0.8216, 0.2675, 0.8216, 0.2675, 0.7446, 0.2675, 0.7446, 0.1994, 0.8216, 0.1994, 0.8216, 0.1994, 0.7446, 0.1994, 0.7446, 0.1258, 0.8216, 0.1258, 0.08797, 0.7293, 0.03465, 0.6772, 0.05268, 0.6654, 0.1, 0.7117, 0.3027, 0.03384, 0.356, 0.08592, 0.3344, 0.1, 0.2882, 0.05499, 0.9786, 0.4496, 0.9786, 0.3907, 0.9884, 0.3907, 0.9884, 0.4496, 0.005797, 0.154, 0.03465, 0.08592, 0.0563, 0.1, 0.03133, 0.1589, 0.1576, 0.3759, 0.08797, 0.3477, 0.1024, 0.3266, 0.1627, 0.351, 0.3849, 0.154, 0.3849, 0.2276, 0.3593, 0.2226, 0.3593, 0.1589, 0.08797, 0.03384, 0.1576, 0.005662, 0.1627, 0.0306, 0.1024, 0.05499, 0.356, 0.2956, 0.3027, 0.3477, 0.2882, 0.3266, 0.3344, 0.2815, 0.233, 0.005662, 0.3027, 0.03384, 0.2882, 0.05499, 0.228, 0.0306, 0.005797, 0.2276, 0.005797, 0.154, 0.03133, 0.1589, 0.03133, 0.2226, 0.233, 0.3759, 0.1576, 0.3759, 0.1627, 0.351, 0.228, 0.351, 0.356, 0.08592, 0.3849, 0.154, 0.3593, 0.1589, 0.3344, 0.1, 0.08797, 0.3477, 0.03465, 0.2956, 0.0563, 0.2815, 0.1024, 0.3266, 0.03465, 0.08592, 0.08797, 0.03384, 0.1024, 0.05499, 0.0563, 0.1, 0.3849, 0.2276, 0.356, 0.2956, 0.3344, 0.2815, 0.3593, 0.2226, 0.1576, 0.005662, 0.233, 0.005662, 0.228, 0.0306, 0.1627, 0.0306, 0.03465, 0.2956, 0.005797, 0.2276, 0.03133, 0.2226, 0.0563, 0.2815, 0.3027, 0.3477, 0.233, 0.3759, 0.228, 0.351, 0.2882, 0.3266, 0.3965, 0.5377, 0.3965, 0.474, 0.4372, 0.4819, 0.4372, 0.5298, 0.9137, 0.7224, 0.9137, 0.7813, 0.9039, 0.7813, 0.9039, 0.7224, 0.9786, 0.5722, 0.9786, 0.5133, 0.9884, 0.5133, 0.9884, 0.5722, 0.9137, 0.6774, 0.9137, 0.7224, 0.9039, 0.7224, 0.9039, 0.6774, 0.2649, 0.8914, 0.2649, 0.9502, 0.2551, 0.9502, 0.2551, 0.8914, 0.9713, 0.7224, 0.9713, 0.6774, 0.9811, 0.6774, 0.9811, 0.7224, 0.2649, 0.8277, 0.2649, 0.8914, 0.2551, 0.8914, 0.2551, 0.8277, 0.9713, 0.7813, 0.9713, 0.7224, 0.9811, 0.7224, 0.9811, 0.7813, 0.2649, 0.7688, 0.2649, 0.8277, 0.2551, 0.8277, 0.2551, 0.7688, 0.9713, 0.845, 0.9713, 0.7813, 0.9811, 0.7813, 0.9811, 0.845, 0.9137, 0.9039, 0.9137, 0.949, 0.9039, 0.949, 0.9039, 0.9039, 0.9713, 0.9039, 0.9713, 0.845, 0.9811, 0.845, 0.9811, 0.9039, 0.9137, 0.845, 0.9137, 0.9039, 0.9039, 0.9039, 0.9039, 0.845, 0.9786, 0.3907, 0.9786, 0.3457, 0.9884, 0.3457, 0.9884, 0.3907, 0.9137, 0.7813, 0.9137, 0.845, 0.9039, 0.845, 0.9039, 0.7813, 0.9786, 0.5133, 0.9786, 0.4496, 0.9884, 0.4496, 0.9884, 0.5133, 0.3138, 0.8609, 0.3138, 0.813, 0.3209, 0.813, 0.3209, 0.8609, 0.6995, 0.4151, 0.7245, 0.474, 0.6837, 0.4819, 0.665, 0.4377, 0.4214, 0.5966, 0.3965, 0.5377, 0.4372, 0.5298, 0.4559, 0.5741, 0.6534, 0.3701, 0.6995, 0.4151, 0.665, 0.4377, 0.6303, 0.4038, 0.5278, 0.666, 0.4676, 0.6417, 0.4906, 0.6079, 0.5359, 0.6263, 0.4676, 0.6417, 0.4214, 0.5966, 0.4559, 0.5741, 0.4906, 0.6079, 0.5931, 0.3457, 0.6534, 0.3701, 0.6303, 0.4038, 0.585, 0.3855, 0.5931, 0.666, 0.5278, 0.666, 0.5359, 0.6263, 0.585, 0.6263, 0.5278, 0.3457, 0.5931, 0.3457, 0.585, 0.3855, 0.5359, 0.3855, 0.6534, 0.6417, 0.5931, 0.666, 0.585, 0.6263, 0.6303, 0.6079, 0.4676, 0.3701, 0.5278, 0.3457, 0.5359, 0.3855, 0.4906, 0.4038, 0.6995, 0.5966, 0.6534, 0.6417, 0.6303, 0.6079, 0.665, 0.5741, 0.4214, 0.4151, 0.4676, 0.3701, 0.4906, 0.4038, 0.4559, 0.4377, 0.7245, 0.5377, 0.6995, 0.5966, 0.665, 0.5741, 0.6837, 0.5298, 0.3965, 0.474, 0.4214, 0.4151, 0.4559, 0.4377, 0.4372, 0.4819, 0.7245, 0.474, 0.7245, 0.5377, 0.6837, 0.5298, 0.6837, 0.4819, 0.5443, 0.9182, 0.4952, 0.9182, 0.4499, 0.8999, 0.4152, 0.866, 0.3965, 0.8217, 0.3965, 0.7738, 0.4152, 0.7296, 0.4499, 0.6957, 0.4952, 0.6774, 0.5443, 0.6774, 0.5896, 0.6957, 0.6243, 0.7296, 0.643, 0.7738, 0.643, 0.8217, 0.6243, 0.866, 0.5896, 0.8999, 0.2836, 0.8609, 0.2836, 0.9052, 0.2765, 0.9052, 0.2765, 0.8609, 0.3138, 0.9052, 0.3138, 0.8609, 0.3209, 0.8609, 0.3209, 0.9052, 0.2836, 0.813, 0.2836, 0.8609, 0.2765, 0.8609, 0.2765, 0.813, 0.9942, 0.176, 0.9942, 0.2098, 0.9871, 0.2098, 0.9871, 0.176, 0.2836, 0.7688, 0.2836, 0.813, 0.2765, 0.813, 0.2765, 0.7688, 0.9942, 0.1317, 0.9942, 0.176, 0.9871, 0.176, 0.9871, 0.1317, 0.2951, 0.8027, 0.2951, 0.7688, 0.3022, 0.7688, 0.3022, 0.8027, 0.9942, 0.08379, 0.9942, 0.1317, 0.9871, 0.1317, 0.9871, 0.08379, 0.2951, 0.8948, 0.2951, 0.8469, 0.3022, 0.8469, 0.3022, 0.8948, 0.2951, 0.8469, 0.2951, 0.8027, 0.3022, 0.8027, 0.3022, 0.8469, 0.9942, 0.03953, 0.9942, 0.08379, 0.9871, 0.08379, 0.9871, 0.03953, 0.2951, 0.9391, 0.2951, 0.8948, 0.3022, 0.8948, 0.3022, 0.9391, 0.9942, 0.005662, 0.9942, 0.03953, 0.9871, 0.03953, 0.9871, 0.005662, 0.3138, 0.813, 0.3138, 0.7688, 0.3209, 0.7688, 0.3209, 0.813, 0.2836, 0.9052, 0.2836, 0.9391, 0.2765, 0.9391, 0.2765, 0.9052, 0.9253, 0.7378, 0.9253, 0.6774, 0.9367, 0.6774, 0.9367, 0.7378, 0.08797, 0.4154, 0.1576, 0.3872, 0.1619, 0.408, 0.1, 0.433, 0.3849, 0.5355, 0.3849, 0.6092, 0.3636, 0.605, 0.3636, 0.5396, 0.005797, 0.5355, 0.03465, 0.4675, 0.05268, 0.4792, 0.02706, 0.5396, 0.3027, 0.4154, 0.356, 0.4675, 0.338, 0.4792, 0.2906, 0.433, 0.3027, 0.7293, 0.233, 0.7575, 0.2288, 0.7367, 0.2906, 0.7117, 0.03465, 0.6772, 0.005797, 0.6092, 0.02706, 0.605, 0.05268, 0.6654, 0.1576, 0.3872, 0.233, 0.3872, 0.2288, 0.408, 0.1619, 0.408, 0.1576, 0.7575, 0.08797, 0.7293, 0.1, 0.7117, 0.1619, 0.7367, 0.3849, 0.6092, 0.356, 0.6772, 0.338, 0.6654, 0.3636, 0.605, 0.03465, 0.4675, 0.08797, 0.4154, 0.1, 0.433, 0.05268, 0.4792, 0.356, 0.4675, 0.3849, 0.5355, 0.3636, 0.5396, 0.338, 0.4792, 0.233, 0.7575, 0.1576, 0.7575, 0.1619, 0.7367, 0.2288, 0.7367, 0.005797, 0.6092, 0.005797, 0.5355, 0.02706, 0.5396, 0.02706, 0.605, 0.233, 0.3872, 0.3027, 0.4154, 0.2906, 0.433, 0.2288, 0.408, 0.356, 0.6772, 0.3027, 0.7293, 0.2906, 0.7117, 0.338, 0.6654, 0.4694, 0.3093, 0.4221, 0.2631, 0.3965, 0.2027, 0.3965, 0.1373, 0.4221, 0.07692, 0.4694, 0.03068, 0.5313, 0.005662, 0.5982, 0.005662, 0.66, 0.03068, 0.7074, 0.07692, 0.733, 0.1373, 0.733, 0.2027, 0.7074, 0.2631, 0.66, 0.3093, 0.5982, 0.3344, 0.5313, 0.3344, 0.8923, 0.7236, 0.8923, 0.784, 0.8809, 0.784, 0.8809, 0.7236, 0.9597, 0.6774, 0.9597, 0.7236, 0.9483, 0.7236, 0.9483, 0.6774, 0.8923, 0.784, 0.8923, 0.8494, 0.8809, 0.8494, 0.8809, 0.784, 0.9597, 0.784, 0.9597, 0.8494, 0.9483, 0.8494, 0.9483, 0.784, 0.9597, 0.7236, 0.9597, 0.784, 0.9483, 0.784, 0.9483, 0.7236, 0.8923, 0.8494, 0.8923, 0.9098, 0.8809, 0.9098, 0.8809, 0.8494, 0.9597, 0.8494, 0.9597, 0.9098, 0.9483, 0.9098, 0.9483, 0.8494, 0.8923, 0.9098, 0.8923, 0.956, 0.8809, 0.956, 0.8809, 0.9098, 0.2435, 0.7688, 0.2435, 0.8292, 0.2321, 0.8292, 0.2321, 0.7688, 0.9253, 0.9098, 0.9253, 0.8636, 0.9367, 0.8636, 0.9367, 0.9098, 0.2435, 0.8292, 0.2435, 0.8946, 0.2321, 0.8946, 0.2321, 0.8292, 0.9253, 0.8636, 0.9253, 0.8032, 0.9367, 0.8032, 0.9367, 0.8636, 0.2435, 0.8946, 0.2435, 0.955, 0.2321, 0.955, 0.2321, 0.8946, 0.9253, 0.8032, 0.9253, 0.7378, 0.9367, 0.7378, 0.9367, 0.8032, 0.8923, 0.6774, 0.8923, 0.7236, 0.8809, 0.7236, 0.8809, 0.6774, 0.9755, 0.1994, 0.8986, 0.1994, 0.8986, 0.1258, 0.9755, 0.1258, 0.8986, 0.1994, 0.8216, 0.1994, 0.8216, 0.1258, 0.8986, 0.1258, 0.9755, 0.2675, 0.8986, 0.2675, 0.8986, 0.1994, 0.9755, 0.1994, 0.8986, 0.2675, 0.8216, 0.2675, 0.8216, 0.1994, 0.8986, 0.1994, 0.9755, 0.3195, 0.8986, 0.3195, 0.8986, 0.2675, 0.9755, 0.2675, 0.8986, 0.3195, 0.8216, 0.3195, 0.8216, 0.2675, 0.8986, 0.2675, 0.7243, 0.6774, 0.7243, 0.7526, 0.6546, 0.7526, 0.6546, 0.6774, 0.7243, 0.7526, 0.7243, 0.8277, 0.6546, 0.8277, 0.6546, 0.7526, 0.7997, 0.6774, 0.7997, 0.7526, 0.7243, 0.7526, 0.7243, 0.6774, 0.7997, 0.7526, 0.7997, 0.8277, 0.7243, 0.8277, 0.7243, 0.7526, 0.8694, 0.6774, 0.8694, 0.7526, 0.7997, 0.7526, 0.7997, 0.6774, 0.8694, 0.7526, 0.8694, 0.8277, 0.7997, 0.8277, 0.7997, 0.7526, 0.1509, 0.9943, 0.1509, 0.9192, 0.2205, 0.9192, 0.2205, 0.9943, 0.1509, 0.9192, 0.1509, 0.844, 0.2205, 0.844, 0.2205, 0.9192, 0.07546, 0.9943, 0.07546, 0.9192, 0.1509, 0.9192, 0.1509, 0.9943, 0.07546, 0.9192, 0.07546, 0.844, 0.1509, 0.844, 0.1509, 0.9192, 0.005797, 0.9943, 0.005797, 0.9192, 0.07546, 0.9192, 0.07546, 0.9943, 0.005797, 0.9192, 0.005797, 0.844, 0.07546, 0.844, 0.07546, 0.9192, 0.967, 0.3978, 0.89, 0.3978, 0.89, 0.3457, 0.967, 0.3457, 0.89, 0.3978, 0.813, 0.3978, 0.813, 0.3457, 0.89, 0.3457, 0.967, 0.4658, 0.89, 0.4658, 0.89, 0.3978, 0.967, 0.3978, 0.89, 0.4658, 0.813, 0.4658, 0.813, 0.3978, 0.89, 0.3978, 0.967, 0.5394, 0.89, 0.5394, 0.89, 0.4658, 0.967, 0.4658, 0.89, 0.5394, 0.813, 0.5394, 0.813, 0.4658, 0.89, 0.4658, 0.967, 0.6075, 0.89, 0.6075, 0.89, 0.5394, 0.967, 0.5394, 0.89, 0.6075, 0.813, 0.6075, 0.813, 0.5394, 0.89, 0.5394, 0.967, 0.6596, 0.89, 0.6596, 0.89, 0.6075, 0.967, 0.6075, 0.89, 0.6596, 0.813, 0.6596, 0.813, 0.6075, 0.89, 0.6075, 0.9755, 0.05774, 0.8986, 0.05774, 0.8986, 0.005662, 0.9755, 0.005662, 0.8986, 0.05774, 0.8216, 0.05774, 0.8216, 0.005662, 0.8986, 0.005662, 0.9755, 0.1258, 0.8986, 0.1258, 0.8986, 0.05774, 0.9755, 0.05774, 0.8986, 0.1258, 0.8216, 0.1258, 0.8216, 0.05774, 0.8986, 0.05774])
me_cylinder_004.materials.append(mat_canned_tuna)
me_cylinder_004.materials.append(mat_canned_tuna_red)
me_cylinder_004.use_remesh_preserve_volume = False
me_cylinder_004.use_remesh_preserve_attributes = False
me_cylinder_004.use_mirror_vertex_groups = False
me_cylinder_004.update()
me_cylinder_001 = bpy.data.meshes.new('Cylinder.001')
me_cylinder_001.from_pydata([(9.784e-08, 0.3039, -1.1), (9.784e-08, 0.3039, 0.01935), (0.1163, 0.2808, -1.1), (0.1163, 0.2808, 0.01935), (0.2149, 0.2149, -1.1), (0.2149, 0.2149, 0.01935), (0.2808, 0.1163, -1.1), (0.2808, 0.1163, 0.01935), (0.3039, -2.847e-08, -1.1), (0.3039, -2.847e-08, 0.01935), (0.2808, -0.1163, -1.1), (0.2808, -0.1163, 0.01935), (0.2149, -0.2149, -1.1), (0.2149, -0.2149, 0.01935), (0.1163, -0.2808, -1.1), (0.1163, -0.2808, 0.01935), (1.437e-07, -0.3039, -1.1), (1.437e-07, -0.3039, 0.01935), (-0.1163, -0.2808, -1.1), (-0.1163, -0.2808, 0.01935), (-0.2149, -0.2149, -1.1), (-0.2149, -0.2149, 0.01935), (-0.2808, -0.1163, -1.1), (-0.2808, -0.1163, 0.01935), (-0.3039, -1.156e-08, -1.1), (-0.3039, -1.156e-08, 0.01935), (-0.2808, 0.1163, -1.1), (-0.2808, 0.1163, 0.01935), (-0.2149, 0.2149, -1.1), (-0.2149, 0.2149, 0.01935), (-0.1163, 0.2808, -1.1), (-0.1163, 0.2808, 0.01935), (1.089e-07, 0.1777, 0.2361), (0.06801, 0.1642, 0.2361), (0.1257, 0.1257, 0.2361), (0.1642, 0.06801, 0.2361), (0.1777, -1.804e-08, 0.2361), (0.1642, -0.06801, 0.2361), (0.1257, -0.1257, 0.2361), (0.06801, -0.1642, 0.2361), (1.358e-07, -0.1777, 0.2361), (-0.06801, -0.1642, 0.2361), (-0.1257, -0.1257, 0.2361), (-0.1642, -0.06801, 0.2361), (-0.1777, -8.153e-09, 0.2361), (-0.1642, 0.06801, 0.2361), (-0.1257, 0.1257, 0.2361), (-0.06801, 0.1642, 0.2361), (1.044e-07, 0.2312, -1.149), (0.08846, 0.2136, -1.149), (0.1634, 0.1634, -1.149), (0.2136, 0.08846, -1.149), (0.2312, -2.254e-08, -1.149), (0.2136, -0.08846, -1.149), (0.1634, -0.1634, -1.149), (0.08846, -0.2136, -1.149), (1.393e-07, -0.2312, -1.149), (-0.08846, -0.2136, -1.149), (-0.1634, -0.1634, -1.149), (-0.2136, -0.08846, -1.149), (-0.2312, -9.683e-09, -1.149), (-0.2136, 0.08846, -1.149), (-0.1634, 0.1634, -1.149), (-0.08846, 0.2136, -1.149), (1.095e-07, 0.1713, 0.2808), (0.06556, 0.1583, 0.2808), (0.1211, 0.1211, 0.2808), (0.1583, 0.06556, 0.2808), (0.1713, -1.754e-08, 0.2808), (0.1583, -0.06556, 0.2808), (0.1211, -0.1211, 0.2808), (0.06556, -0.1583, 0.2808), (1.354e-07, -0.1713, 0.2808), (-0.06556, -0.1583, 0.2808), (-0.1211, -0.1211, 0.2808), (-0.1583, -0.06556, 0.2808), (-0.1713, -8.01e-09, 0.2808), (-0.1583, 0.06556, 0.2808), (-0.1211, 0.1211, 0.2808), (-0.06556, 0.1583, 0.2808), (9.784e-08, 0.3039, -0.8468), (9.784e-08, 0.3039, -0.2334), (0.1163, 0.2808, -0.2334), (0.1163, 0.2808, -0.8468), (0.2149, 0.2149, -0.2334), (0.2149, 0.2149, -0.8468), (0.2808, 0.1163, -0.2334), (0.2808, 0.1163, -0.8468), (0.3039, -2.847e-08, -0.2334), (0.3039, -2.847e-08, -0.8468), (0.2808, -0.1163, -0.2334), (0.2808, -0.1163, -0.8468), (0.2149, -0.2149, -0.2334), (0.2149, -0.2149, -0.8468), (0.1163, -0.2808, -0.2334), (0.1163, -0.2808, -0.8468), (1.437e-07, -0.3039, -0.2334), (1.437e-07, -0.3039, -0.8468), (-0.1163, -0.2808, -0.2334), (-0.1163, -0.2808, -0.8468), (-0.2149, -0.2149, -0.2334), (-0.2149, -0.2149, -0.8468), (-0.2808, -0.1163, -0.2334), (-0.2808, -0.1163, -0.8468), (-0.3039, -1.156e-08, -0.2334), (-0.3039, -1.156e-08, -0.8468), (-0.2808, 0.1163, -0.2334), (-0.2808, 0.1163, -0.8468), (-0.2149, 0.2149, -0.2334), (-0.2149, 0.2149, -0.8468), (-0.1163, 0.2808, -0.2334), (-0.1163, 0.2808, -0.8468), (9.988e-08, 0.2813, -0.7205), (0.1076, 0.2599, -0.7205), (0.1989, 0.1989, -0.7205), (0.2599, 0.1076, -0.7205), (0.2813, -2.663e-08, -0.7205), (0.2599, -0.1076, -0.7205), (0.1989, -0.1989, -0.7205), (0.1076, -0.2599, -0.7205), (1.424e-07, -0.2813, -0.7205), (-0.1076, -0.2599, -0.7205), (-0.1989, -0.1989, -0.7205), (-0.2599, -0.1076, -0.7205), (-0.2813, -1.098e-08, -0.7205), (-0.2599, 0.1076, -0.7205), (-0.1989, 0.1989, -0.7205), (-0.1076, 0.2599, -0.7205), (1.084e-07, 0.1867, 0.301), (0.07146, 0.1725, 0.301), (0.132, 0.132, 0.301), (0.1725, 0.07146, 0.301), (0.1867, -1.878e-08, 0.301), (0.1725, -0.07146, 0.301), (0.132, -0.132, 0.301), (0.07146, -0.1725, 0.301), (1.366e-07, -0.1867, 0.301), (-0.07146, -0.1725, 0.301), (-0.132, -0.132, 0.301), (-0.1725, -0.07146, 0.301), (-0.1867, -8.396e-09, 0.301), (-0.1725, 0.07146, 0.301), (-0.132, 0.132, 0.301), (-0.07146, 0.1725, 0.301), (1.084e-07, 0.1867, 0.4851), (0.07146, 0.1725, 0.4851), (0.132, 0.132, 0.4851), (0.1725, 0.07146, 0.4851), (0.1867, -1.878e-08, 0.4851), (0.1725, -0.07146, 0.4851), (0.132, -0.132, 0.4851), (0.07146, -0.1725, 0.4851), (1.366e-07, -0.1867, 0.4851), (-0.07146, -0.1725, 0.4851), (-0.132, -0.132, 0.4851), (-0.1725, -0.07146, 0.4851), (-0.1867, -8.396e-09, 0.4851), (-0.1725, 0.07146, 0.4851), (-0.132, 0.132, 0.4851), (-0.07146, 0.1725, 0.4851), (1.1e-07, 0.168, 0.5074), (0.06431, 0.1552, 0.5074), (0.1188, 0.1188, 0.5074), (0.1552, 0.06431, 0.5074), (0.168, -1.728e-08, 0.5074), (0.1552, -0.06431, 0.5074), (0.1188, -0.1188, 0.5074), (0.06431, -0.1552, 0.5074), (1.354e-07, -0.168, 0.5074), (-0.06431, -0.1552, 0.5074), (-0.1188, -0.1188, 0.5074), (-0.1552, -0.06431, 0.5074), (-0.168, -7.928e-09, 0.5074), (-0.1552, 0.06431, 0.5074), (-0.1188, 0.1188, 0.5074), (-0.06431, 0.1552, 0.5074)], [], [(81, 1, 3, 82), (82, 3, 5, 84), (84, 5, 7, 86), (86, 7, 9, 88), (88, 9, 11, 90), (90, 11, 13, 92), (92, 13, 15, 94), (94, 15, 17, 96), (96, 17, 19, 98), (98, 19, 21, 100), (100, 21, 23, 102), (102, 23, 25, 104), (104, 25, 27, 106), (106, 27, 29, 108), (13, 11, 37, 38), (108, 29, 31, 110), (110, 31, 1, 81), (20, 22, 59, 58), (46, 45, 77, 78), (23, 21, 42, 43), (1, 31, 47, 32), (9, 7, 35, 36), (19, 17, 40, 41), (29, 27, 45, 46), (5, 3, 33, 34), (15, 13, 38, 39), (25, 23, 43, 44), (11, 9, 36, 37), (21, 19, 41, 42), (31, 29, 46, 47), (7, 5, 34, 35), (17, 15, 39, 40), (3, 1, 32, 33), (27, 25, 44, 45), (48, 49, 50, 51, 52, 53, 54, 55, 56, 57, 58, 59, 60, 61, 62, 63), (30, 0, 48, 63), (6, 8, 52, 51), (16, 18, 57, 56), (26, 28, 62, 61), (2, 4, 50, 49), (12, 14, 55, 54), (22, 24, 60, 59), (8, 10, 53, 52), (18, 20, 58, 57), (28, 30, 63, 62), (4, 6, 51, 50), (14, 16, 56, 55), (0, 2, 49, 48), (24, 26, 61, 60), (10, 12, 54, 53), (73, 72, 136, 137), (39, 38, 70, 71), (47, 46, 78, 79), (40, 39, 71, 72), (33, 32, 64, 65), (32, 47, 79, 64), (41, 40, 72, 73), (34, 33, 65, 66), (42, 41, 73, 74), (35, 34, 66, 67), (43, 42, 74, 75), (36, 35, 67, 68), (44, 43, 75, 76), (37, 36, 68, 69), (45, 44, 76, 77), (38, 37, 69, 70), (30, 111, 80, 0), (127, 110, 81, 112), (28, 109, 111, 30), (126, 108, 110, 127), (26, 107, 109, 28), (125, 106, 108, 126), (24, 105, 107, 26), (124, 104, 106, 125), (22, 103, 105, 24), (123, 102, 104, 124), (20, 101, 103, 22), (122, 100, 102, 123), (18, 99, 101, 20), (121, 98, 100, 122), (16, 97, 99, 18), (120, 96, 98, 121), (14, 95, 97, 16), (119, 94, 96, 120), (12, 93, 95, 14), (118, 92, 94, 119), (10, 91, 93, 12), (117, 90, 92, 118), (8, 89, 91, 10), (116, 88, 90, 117), (6, 87, 89, 8), (115, 86, 88, 116), (4, 85, 87, 6), (114, 84, 86, 115), (2, 83, 85, 4), (113, 82, 84, 114), (0, 80, 83, 2), (112, 81, 82, 113), (80, 112, 113, 83), (83, 113, 114, 85), (85, 114, 115, 87), (87, 115, 116, 89), (89, 116, 117, 91), (91, 117, 118, 93), (93, 118, 119, 95), (95, 119, 120, 97), (97, 120, 121, 99), (99, 121, 122, 101), (101, 122, 123, 103), (103, 123, 124, 105), (105, 124, 125, 107), (107, 125, 126, 109), (109, 126, 127, 111), (111, 127, 112, 80), (142, 141, 157, 158), (66, 65, 129, 130), (74, 73, 137, 138), (67, 66, 130, 131), (75, 74, 138, 139), (68, 67, 131, 132), (76, 75, 139, 140), (69, 68, 132, 133), (77, 76, 140, 141), (70, 69, 133, 134), (78, 77, 141, 142), (71, 70, 134, 135), (79, 78, 142, 143), (72, 71, 135, 136), (65, 64, 128, 129), (64, 79, 143, 128), (156, 155, 171, 172), (135, 134, 150, 151), (143, 142, 158, 159), (136, 135, 151, 152), (129, 128, 144, 145), (128, 143, 159, 144), (137, 136, 152, 153), (130, 129, 145, 146), (138, 137, 153, 154), (131, 130, 146, 147), (139, 138, 154, 155), (132, 131, 147, 148), (140, 139, 155, 156), (133, 132, 148, 149), (141, 140, 156, 157), (134, 133, 149, 150), (161, 160, 175, 174, 173, 172, 171, 170, 169, 168, 167, 166, 165, 164, 163, 162), (149, 148, 164, 165), (157, 156, 172, 173), (150, 149, 165, 166), (158, 157, 173, 174), (151, 150, 166, 167), (159, 158, 174, 175), (152, 151, 167, 168), (145, 144, 160, 161), (144, 159, 175, 160), (153, 152, 168, 169), (146, 145, 161, 162), (154, 153, 169, 170), (147, 146, 162, 163), (155, 154, 170, 171), (148, 147, 163, 164)])
me_cylinder_001.polygons.foreach_set('use_smooth', [True] * 162)
me_cylinder_001.polygons.foreach_set('material_index', [1, 1, 1, 1, 1, 1, 1, 1, 1, 1, 1, 1, 1, 1, 0, 1, 1, 1, 0, 0, 0, 0, 0, 0, 0, 0, 0, 0, 0, 0, 0, 0, 0, 0, 1, 1, 1, 1, 1, 1, 1, 1, 1, 1, 1, 1, 1, 1, 1, 1, 1, 0, 0, 0, 0, 0, 0, 0, 0, 0, 0, 0, 0, 0, 0, 0, 1, 1, 1, 1, 1, 1, 1, 1, 1, 1, 1, 1, 1, 1, 1, 1, 1, 1, 1, 1, 1, 1, 1, 1, 1, 1, 1, 1, 1, 1, 1, 1, 1, 1, 1, 1, 1, 1, 1, 1, 1, 1, 1, 1, 1, 1, 1, 1, 1, 1, 1, 1, 1, 1, 1, 1, 1, 1, 1, 1, 1, 1, 1, 1, 1, 1, 1, 1, 1, 1, 1, 1, 1, 1, 1, 1, 1, 1, 1, 1, 1, 1, 1, 1, 1, 1, 1, 1, 1, 1, 1, 1, 1, 1, 1, 1])
me_cylinder_001.materials.append(mat_bottle)
me_cylinder_001.materials.append(mat_bottle_alt)
me_cylinder_001.use_remesh_preserve_volume = False
me_cylinder_001.use_remesh_preserve_attributes = False
me_cylinder_001.use_mirror_vertex_groups = False
me_cylinder_001.update()
me_icosphere = bpy.data.meshes.new('Icosphere')
me_icosphere.from_pydata([(-0.1924, 0.1346, -0.07737), (-0.01386, 0.01504, 0.2937), (-0.1807, 0.1197, -0.08762), (-0.003791, 0.002404, 0.2861), (-0.1835, 0.09888, -0.09263), (-0.005982, -0.01491, 0.2823), (-0.1992, 0.08444, -0.08946), (-0.01915, -0.02676, 0.2846), (-0.2186, 0.0848, -0.07997), (-0.03558, -0.0262, 0.2915), (-0.2303, 0.09976, -0.06972), (-0.04565, -0.01356, 0.2991), (-0.2274, 0.1205, -0.06471), (-0.04346, 0.003751, 0.3029), (-0.2117, 0.135, -0.06787), (-0.03029, 0.0156, 0.3007), (-0.085, 0.05676, 0.1452), (-0.07681, 0.04615, 0.1375), (-0.07893, 0.03129, 0.1338), (-0.09012, 0.02087, 0.1362), (-0.1038, 0.02101, 0.1434), (-0.112, 0.03163, 0.1511), (-0.1099, 0.04649, 0.1549), (-0.0987, 0.0569, 0.1524), (-0.08374, -0.2085, -0.08195), (-0.04716, -0.01891, 0.3005), (-0.07261, -0.1923, -0.09077), (-0.03787, -0.005064, 0.2941), (-0.05172, -0.1883, -0.09443), (-0.02056, -0.00162, 0.2914), (-0.03332, -0.1989, -0.09077), (-0.00535, -0.0106, 0.2941), (-0.02818, -0.2179, -0.08195), (-0.001165, -0.02674, 0.3005), (-0.03932, -0.2342, -0.07314), (-0.01045, -0.04059, 0.3068), (-0.0602, -0.2381, -0.06948), (-0.02777, -0.04403, 0.3095), (-0.0786, -0.2275, -0.07314), (-0.04298, -0.03506, 0.3068), (-0.05639, -0.09166, 0.1473), (-0.04843, -0.08021, 0.1406), (-0.03346, -0.07745, 0.1378), (-0.02023, -0.08501, 0.1406), (-0.01651, -0.09844, 0.1473), (-0.02447, -0.1099, 0.154), (-0.03944, -0.1126, 0.1568), (-0.05266, -0.1051, 0.154), (0.2073, 0.08118, -0.108), (-0.02921, -0.03823, 0.3289), (0.1846, 0.07807, -0.1209), (-0.04853, -0.04108, 0.3193), (0.1645, 0.09379, -0.1272), (-0.06539, -0.02818, 0.3145), (0.1588, 0.1191, -0.1232), (-0.0699, -0.007082, 0.3173), (0.1708, 0.1393, -0.1113), (-0.05942, 0.00985, 0.3261), (0.1935, 0.1424, -0.09847), (-0.04009, 0.0127, 0.3357), (0.2136, 0.1267, -0.09216), (-0.02324, -0.0002046, 0.3405), (0.2193, 0.1013, -0.09611), (-0.01873, -0.0213, 0.3376), (0.06095, 0.0126, 0.1497), (0.04491, 0.0105, 0.14), (0.03059, 0.02184, 0.1353), (0.02639, 0.03997, 0.1383), (0.03476, 0.05428, 0.1473), (0.0508, 0.05639, 0.157), (0.06512, 0.04505, 0.1617), (0.06932, 0.02691, 0.1587), (0.05766, 0.1762, -0.06304), (-0.002079, -0.03065, 0.1748), (0.05046, 0.1678, -0.0736), (-0.008166, -0.03815, 0.1666), (0.03601, 0.1667, -0.07861), (-0.02018, -0.03927, 0.1627), (0.02277, 0.1736, -0.07514), (-0.03109, -0.03335, 0.1653), (0.01849, 0.1845, -0.06522), (-0.0345, -0.02385, 0.173), (0.02569, 0.1929, -0.05465), (-0.02842, -0.01634, 0.1813), (0.04014, 0.194, -0.04964), (-0.0164, -0.01522, 0.1852), (0.05338, 0.1871, -0.05311), (-0.005489, -0.02115, 0.1825), (0.01797, 0.05339, 0.09046), (0.01287, 0.04753, 0.08267), (0.002517, 0.04682, 0.07898), (-0.007012, 0.05169, 0.08156), (-0.01014, 0.05928, 0.0889), (-0.005034, 0.06514, 0.09669), (0.005314, 0.06585, 0.1004), (0.01484, 0.06098, 0.09779), (0.1363, -0.08841, -0.09233), (-0.02388, 0.01223, 0.1713), (0.1294, -0.102, -0.0903), (-0.02991, 0.001274, 0.1735), (0.1169, -0.1088, -0.09591), (-0.04047, -0.004216, 0.1691), (0.1059, -0.1048, -0.1059), (-0.04937, -0.001028, 0.1606), (0.103, -0.09235, -0.1144), (-0.05139, 0.008969, 0.1531), (0.1098, -0.07876, -0.1164), (-0.04536, 0.01992, 0.1509), (0.1224, -0.07198, -0.1108), (-0.03481, 0.02541, 0.1553), (0.1333, -0.07598, -0.1008), (-0.02591, 0.02222, 0.1638), (0.03947, -0.03571, 0.08038), (0.03475, -0.04558, 0.08161), (0.0258, -0.05049, 0.07748), (0.01788, -0.04757, 0.07042), (0.01562, -0.03853, 0.06456), (0.02034, -0.02867, 0.06333), (0.02928, -0.02375, 0.06746), (0.03721, -0.02667, 0.07452), (-0.1814, -0.02942, -0.08537), (-0.01859, 0.02535, 0.188), (-0.1898, -0.0169, -0.08239), (-0.02506, 0.03584, 0.191), (-0.1891, -0.002162, -0.08658), (-0.02431, 0.0481, 0.1878), (-0.1798, 0.006157, -0.09549), (-0.01678, 0.05493, 0.1802), (-0.1673, 0.003184, -0.1039), (-0.006872, 0.05234, 0.1727), (-0.159, -0.009339, -0.1069), (-0.0004008, 0.04184, 0.1696), (-0.1596, -0.02408, -0.1027), (-0.001151, 0.02959, 0.1729), (-0.169, -0.0324, -0.09377), (-0.008684, 0.02276, 0.1805), (-0.08883, 0.004092, 0.09209), (-0.095, 0.01301, 0.09398), (-0.09457, 0.02356, 0.09087), (-0.08781, 0.02956, 0.08458), (-0.07868, 0.02749, 0.07881), (-0.07251, 0.01857, 0.07692), (-0.07294, 0.00802, 0.08003), (-0.07969, 0.002023, 0.08632), (0.07829, -0.182, -0.09246), (-0.03095, 0.01782, 0.2449), (0.06677, -0.1973, -0.08578), (-0.04075, 0.005703, 0.2512), (0.04751, -0.203, -0.08856), (-0.0568, 0.001187, 0.2492), (0.0318, -0.1958, -0.09918), (-0.06971, 0.00692, 0.2401), (0.02883, -0.1799, -0.1114), (-0.0719, 0.01954, 0.2292), (0.04036, -0.1646, -0.1181), (-0.0621, 0.03166, 0.2229), (0.05962, -0.1589, -0.1153), (-0.04605, 0.03618, 0.2249), (0.07533, -0.1661, -0.1047), (-0.03315, 0.03044, 0.234), (0.01026, -0.07193, 0.1194), (0.002102, -0.08314, 0.1238), (-0.01167, -0.08734, 0.1217), (-0.023, -0.08208, 0.1142), (-0.02524, -0.07044, 0.1058), (-0.01709, -0.05923, 0.1013), (-0.003314, -0.05503, 0.1034), (0.008012, -0.06029, 0.1109), (-0.2512, 0.2886, -0.07835), (-0.3018, 0.2138, -0.04906), (-0.2022, 0.3174, -0.03756), (-0.1522, 0.2165, 0.02175), (-0.2856, 0.2578, 0.06474), (-0.1938, 0.3146, 0.0402), (-0.2176, 0.1689, -0.04585), (-0.1955, 0.2447, -0.08948), (-0.1681, 0.1827, -0.0376), (-0.2667, 0.189, -0.07134), (-0.299, 0.2776, -0.0316), (-0.2476, 0.3257, -0.02864), (-0.2135, 0.1855, 0.0288), (-0.2839, 0.1976, 0.01271), (-0.2762, 0.3026, 0.06237), (-0.1949, 0.2758, 0.08373), (-0.08835, 0.2845, -0.07977), (-0.03227, 0.2071, -0.01487), (-0.02294, 0.3839, 0.06166), (0.03311, 0.3616, 0.05613), (-0.03699, 0.2326, -0.07247), (0.01908, 0.3241, 0.08503), (-0.02153, 0.3255, -0.08734), (-0.1178, 0.3309, -0.04781), (-0.0313, 0.3847, -0.01862), (0.02517, 0.3525, -0.03756), (0.00961, 0.2564, -0.06219), (-0.0916, 0.2706, 0.01259), (-0.0623, 0.3456, 0.05631), (0.05211, 0.3054, 0.01199), (0.009685, 0.2579, 0.06387), (0.2157, 0.1997, -0.08431), (0.1234, 0.2612, -0.08246), (0.2556, 0.2048, 0.00274), (0.2126, 0.3092, -0.02664), (0.138, 0.2658, 0.06707), (0.1946, 0.3002, 0.08152), (0.1172, 0.2942, 0.04813), (0.1642, 0.2765, -0.08757), (0.2289, 0.176, -0.0441), (0.1089, 0.217, -0.05078), (0.1077, 0.3006, -0.03641), (0.1409, 0.33, -0.02094), (0.1361, 0.1998, 0.0163), (0.246, 0.2486, 0.06821), (0.227, -0.01503, -0.09251), (0.2318, 0.1074, -0.09046), (0.2548, -0.04974, 0.003724), (0.3285, 0.05106, -0.02876), (0.2571, -0.0148, 0.06432), (0.2445, 0.09639, 0.07484), (0.3097, 0.06279, 0.09082), (0.2594, 0.1323, 0.05391), (0.2697, 0.0778, -0.09611), (0.2122, -0.04116, -0.04806), (0.1817, 0.0957, -0.05544), (0.2599, 0.145, -0.03956), (0.3068, 0.1306, -0.02245), (0.1812, 0.06006, 0.01872), (0.2996, -0.01491, 0.05223), (0.2221, -0.1768, -0.07082), (0.299, -0.08406, -0.04556), (0.1944, -0.1561, -0.02608), (0.2502, -0.2112, 0.06758), (0.2649, -0.09072, -0.06596), (0.2891, -0.1758, -0.08232), (0.3367, -0.1513, -0.02749), (0.2226, -0.2164, -0.02617), (0.2467, -0.1082, 0.02232), (0.3092, -0.1277, 0.05739), (0.3266, -0.1786, 0.05542), (0.291, -0.2257, -0.02616), (0.2191, -0.1905, 0.05667), (0.187, -0.2759, -0.06995), (0.109, -0.248, -0.01374), (0.1379, -0.3904, 0.04775), (0.1593, -0.3379, -0.07651), (0.2307, -0.2946, -0.04227), (0.1952, -0.3754, -0.01699), (0.1391, -0.38, -0.03339), (0.1106, -0.2777, -0.06486), (0.1825, -0.2643, 0.01005), (0.1922, -0.37, 0.06038), (0.0968, -0.3595, 0.009529), (0.1088, -0.3334, 0.0707), (-0.1396, -0.3069, -0.09541), (5.474e-05, -0.2813, -0.1006), (-0.1674, -0.3371, 0.004901), (-0.1462, -0.2634, -0.03441), (0.04443, -0.3104, 0.01834), (-0.1276, -0.3339, 0.07454), (0.02225, -0.3507, 0.08378), (-0.02108, -0.4083, 0.07985), (-0.02465, -0.253, 0.05023), (-0.06136, -0.3844, 0.109), (-0.0187, -0.3506, -0.1086), (-0.04636, -0.2364, -0.08769), (0.03082, -0.2708, -0.06059), (0.05031, -0.3806, -0.04022), (-0.04917, -0.4204, -0.03351), (-0.08676, -0.2386, 0.0132), (-0.123, -0.3913, 0.06072), (-0.2726, -0.1598, -0.08431), (-0.2136, -0.2537, -0.08246), (-0.3111, -0.1482, 0.00274), (-0.3146, -0.2611, -0.02664), (-0.2287, -0.252, 0.06707), (-0.2945, -0.2602, 0.08152), (-0.2214, -0.2864, 0.04813), (-0.257, -0.251, -0.08757), (-0.2749, -0.1328, -0.0441), (-0.1822, -0.2194, -0.05078), (-0.2154, -0.2961, -0.03641), (-0.2577, -0.3093, -0.02094), (-0.2, -0.1925, 0.0163), (-0.3203, -0.1921, 0.06821), (-0.2345, -0.02049, -0.07655), (-0.3134, -0.03786, -0.08162), (-0.3401, 0.07977, -0.05018), (-0.227, -0.04708, -0.01411), (-0.2433, 0.1335, -0.03448), (-0.3113, 0.135, 0.01416), (-0.3589, 0.04761, 0.0528), (-0.2684, 0.09272, -0.09809), (-0.3096, -0.08857, -0.03901), (-0.3519, -0.04993, -0.02231), (-0.2644, 0.1083, 0.05656), (-0.2737, -0.04516, 0.06262), (-0.3089, -0.087, 0.02266), (-0.3072, 0.118, 0.07587), (-0.3258, 0.01207, 0.0906), (0.02575, 0.05817, -0.1391), (0.006149, 1.315e-05, -0.1537), (-0.07256, 0.07289, -0.0438), (-0.07505, -0.03461, 0.01964), (-0.06556, -0.01127, -0.1164), (-0.04244, -0.0282, 0.07432), (-0.05206, 0.05867, -0.1372), (0.07062, 0.03485, -0.1025), (0.03854, -0.03429, -0.07439), (-0.02787, -0.04453, -0.1072), (0.01581, 0.06185, -0.01431), (0.03605, -0.02048, 0.04275), (0.002985, -0.06461, 0.03975), (-0.07013, 0.02335, 0.04774)], [], [(16, 1, 3, 17), (17, 3, 5, 18), (18, 5, 7, 19), (19, 7, 9, 20), (20, 9, 11, 21), (21, 11, 13, 22), (3, 1, 15, 13, 11, 9, 7, 5), (22, 13, 15, 23), (23, 15, 1, 16), (0, 2, 4, 6, 8, 10, 12, 14), (14, 23, 16, 0), (12, 22, 23, 14), (10, 21, 22, 12), (8, 20, 21, 10), (6, 19, 20, 8), (4, 18, 19, 6), (2, 17, 18, 4), (0, 16, 17, 2), (40, 25, 27, 41), (41, 27, 29, 42), (42, 29, 31, 43), (43, 31, 33, 44), (44, 33, 35, 45), (45, 35, 37, 46), (27, 25, 39, 37, 35, 33, 31, 29), (46, 37, 39, 47), (47, 39, 25, 40), (24, 26, 28, 30, 32, 34, 36, 38), (38, 47, 40, 24), (36, 46, 47, 38), (34, 45, 46, 36), (32, 44, 45, 34), (30, 43, 44, 32), (28, 42, 43, 30), (26, 41, 42, 28), (24, 40, 41, 26), (64, 49, 51, 65), (65, 51, 53, 66), (66, 53, 55, 67), (67, 55, 57, 68), (68, 57, 59, 69), (69, 59, 61, 70), (51, 49, 63, 61, 59, 57, 55, 53), (70, 61, 63, 71), (71, 63, 49, 64), (48, 50, 52, 54, 56, 58, 60, 62), (62, 71, 64, 48), (60, 70, 71, 62), (58, 69, 70, 60), (56, 68, 69, 58), (54, 67, 68, 56), (52, 66, 67, 54), (50, 65, 66, 52), (48, 64, 65, 50), (88, 73, 75, 89), (89, 75, 77, 90), (90, 77, 79, 91), (91, 79, 81, 92), (92, 81, 83, 93), (93, 83, 85, 94), (75, 73, 87, 85, 83, 81, 79, 77), (94, 85, 87, 95), (95, 87, 73, 88), (72, 74, 76, 78, 80, 82, 84, 86), (86, 95, 88, 72), (84, 94, 95, 86), (82, 93, 94, 84), (80, 92, 93, 82), (78, 91, 92, 80), (76, 90, 91, 78), (74, 89, 90, 76), (72, 88, 89, 74), (112, 97, 99, 113), (113, 99, 101, 114), (114, 101, 103, 115), (115, 103, 105, 116), (116, 105, 107, 117), (117, 107, 109, 118), (99, 97, 111, 109, 107, 105, 103, 101), (118, 109, 111, 119), (119, 111, 97, 112), (96, 98, 100, 102, 104, 106, 108, 110), (110, 119, 112, 96), (108, 118, 119, 110), (106, 117, 118, 108), (104, 116, 117, 106), (102, 115, 116, 104), (100, 114, 115, 102), (98, 113, 114, 100), (96, 112, 113, 98), (136, 121, 123, 137), (137, 123, 125, 138), (138, 125, 127, 139), (139, 127, 129, 140), (140, 129, 131, 141), (141, 131, 133, 142), (123, 121, 135, 133, 131, 129, 127, 125), (142, 133, 135, 143), (143, 135, 121, 136), (120, 122, 124, 126, 128, 130, 132, 134), (134, 143, 136, 120), (132, 142, 143, 134), (130, 141, 142, 132), (128, 140, 141, 130), (126, 139, 140, 128), (124, 138, 139, 126), (122, 137, 138, 124), (120, 136, 137, 122), (160, 145, 147, 161), (161, 147, 149, 162), (162, 149, 151, 163), (163, 151, 153, 164), (164, 153, 155, 165), (165, 155, 157, 166), (147, 145, 159, 157, 155, 153, 151, 149), (166, 157, 159, 167), (167, 159, 145, 160), (144, 146, 148, 150, 152, 154, 156, 158), (158, 167, 160, 144), (156, 166, 167, 158), (154, 165, 166, 156), (152, 164, 165, 154), (150, 163, 164, 152), (148, 162, 163, 150), (146, 161, 162, 148), (144, 160, 161, 146), (169, 178, 168), (168, 170, 175), (171, 176, 175), (176, 180, 174), (169, 177, 181), (171, 180, 176), (181, 177, 174), (174, 180, 181), (178, 169, 172), (172, 182, 178), (172, 181, 180), (180, 183, 172), (182, 183, 173), (184, 190, 188), (188, 190, 194), (190, 184, 191), (191, 192, 190), (185, 188, 194), (185, 194, 197), (195, 196, 191), (192, 191, 186), (193, 192, 187), (187, 197, 193), (195, 198, 196), (199, 208, 200), (206, 202, 199), (201, 207, 199), (211, 205, 208), (205, 210, 209), (205, 211, 203), (210, 205, 204), (211, 212, 203), (213, 223, 214), (221, 216, 213), (215, 222, 213), (226, 220, 223), (220, 225, 224), (220, 226, 218), (225, 220, 219), (217, 227, 219), (174, 177, 175, 176), (226, 217, 218), (232, 233, 228), (233, 232, 229), (229, 234, 233), (235, 230, 228), (230, 236, 232), (229, 232, 236), (236, 237, 229), (234, 229, 237), (237, 238, 234), (235, 239, 231), (237, 236, 240), (241, 244, 248), (244, 241, 245), (245, 246, 244), (242, 248, 251), (249, 250, 245), (246, 245, 250), (247, 246, 243), (243, 251, 247), (249, 252, 250), (252, 251, 243), (263, 254, 266), (263, 267, 253), (268, 264, 256), (265, 264, 261), (261, 257, 265), (266, 265, 257), (257, 261, 259), (266, 259, 260), (258, 269, 262), (261, 268, 258), (262, 269, 260), (270, 279, 271), (277, 273, 270), (272, 278, 270), (282, 276, 279), (276, 281, 280), (276, 282, 274), (281, 276, 275), (282, 283, 274), (286, 291, 285), (289, 288, 291), (287, 284, 288), (288, 294, 287), (287, 292, 284), (296, 293, 292), (293, 296, 290), (294, 298, 295), (297, 289, 290), (290, 298, 297), (299, 300, 305), (300, 299, 306), (306, 307, 300), (303, 300, 308), (299, 305, 301), (301, 309, 299), (309, 310, 306), (307, 306, 310), (310, 311, 307), (311, 302, 308), (309, 312, 310), (311, 304, 302), (177, 169, 168, 175), (170, 173, 171, 175), (168, 178, 179), (168, 179, 170), (184, 185, 195, 191), (173, 183, 171), (178, 182, 179), (179, 173, 170), (172, 169, 181), (179, 182, 173), (183, 180, 171), (182, 172, 183), (190, 192, 193), (190, 193, 194), (197, 198, 185), (197, 187, 189, 198), (185, 184, 188), (197, 194, 193), (185, 198, 195), (186, 191, 196), (192, 186, 187), (198, 189, 196), (186, 196, 189), (187, 186, 189), (210, 206, 200, 209), (199, 200, 206), (200, 208, 209), (199, 207, 211, 208), (206, 210, 202), (201, 199, 202), (211, 207, 201, 212), (208, 205, 209), (225, 221, 214, 224), (210, 204, 202), (212, 201, 202), (212, 204, 203), (203, 204, 205), (204, 212, 202), (213, 214, 221), (214, 223, 224), (213, 222, 226, 223), (221, 225, 216), (215, 213, 216), (226, 222, 215, 217), (223, 220, 224), (215, 227, 217), (241, 242, 249, 245), (225, 219, 216), (227, 215, 216), (217, 219, 218), (218, 219, 220), (219, 227, 216), (228, 230, 232), (228, 233, 235), (233, 234, 239), (239, 235, 233), (235, 240, 230), (234, 238, 239), (230, 240, 236), (231, 240, 235), (240, 231, 237), (237, 231, 238), (231, 239, 238), (244, 246, 247), (244, 247, 248), (251, 252, 242), (263, 253, 264, 254), (242, 241, 248), (251, 248, 247), (242, 252, 249), (246, 250, 243), (243, 250, 252), (268, 256, 255, 258), (254, 264, 265), (266, 254, 265), (263, 266, 267), (255, 253, 267), (256, 264, 253), (257, 259, 266), (256, 253, 255), (255, 269, 258), (281, 277, 271, 280), (261, 264, 268), (266, 260, 267), (269, 255, 267), (258, 262, 261), (259, 261, 262), (260, 259, 262), (260, 269, 267), (270, 271, 277), (271, 279, 280), (270, 278, 282, 279), (277, 281, 273), (272, 270, 273), (282, 278, 272, 283), (279, 276, 280), (303, 302, 301, 305), (281, 275, 273), (283, 272, 273), (283, 275, 274), (274, 275, 276), (275, 283, 273), (291, 288, 284), (285, 291, 284), (284, 292, 285), (285, 292, 293), (285, 293, 286), (289, 291, 286), (289, 297, 288), (286, 293, 290), (288, 297, 294), (287, 294, 295), (296, 292, 287), (296, 287, 295), (289, 286, 290), (297, 298, 294), (295, 298, 296), (290, 296, 298), (305, 300, 303), (300, 307, 308), (302, 312, 301), (299, 309, 306), (307, 311, 308), (308, 302, 303), (301, 312, 309), (312, 304, 310), (310, 304, 311), (304, 312, 302)])
me_icosphere.polygons.foreach_set('use_smooth', [True] * 358)
me_icosphere.polygons.foreach_set('material_index', [1, 1, 1, 1, 1, 1, 1, 1, 1, 1, 1, 1, 1, 1, 1, 1, 1, 1, 1, 1, 1, 1, 1, 1, 1, 1, 1, 1, 1, 1, 1, 1, 1, 1, 1, 1, 1, 1, 1, 1, 1, 1, 1, 1, 1, 1, 1, 1, 1, 1, 1, 1, 1, 1, 1, 1, 1, 1, 1, 1, 1, 1, 1, 1, 1, 1, 1, 1, 1, 1, 1, 1, 1, 1, 1, 1, 1, 1, 1, 1, 1, 1, 1, 1, 1, 1, 1, 1, 1, 1, 1, 1, 1, 1, 1, 1, 1, 1, 1, 1, 1, 1, 1, 1, 1, 1, 1, 1, 1, 1, 1, 1, 1, 1, 1, 1, 1, 1, 1, 1, 1, 1, 1, 1, 1, 1, 0, 0, 0, 0, 0, 0, 0, 0, 0, 0, 0, 0, 0, 0, 0, 0, 0, 0, 0, 0, 0, 0, 0, 0, 0, 0, 0, 0, 0, 0, 0, 0, 0, 0, 0, 0, 0, 0, 0, 0, 0, 0, 0, 0, 0, 0, 0, 0, 0, 0, 0, 0, 0, 0, 0, 0, 0, 0, 0, 0, 0, 0, 0, 0, 0, 0, 0, 0, 0, 0, 0, 0, 0, 0, 0, 0, 0, 0, 0, 0, 0, 0, 0, 0, 0, 0, 0, 0, 0, 0, 0, 0, 0, 0, 0, 0, 0, 0, 0, 0, 0, 0, 0, 0, 0, 0, 0, 0, 0, 0, 0, 0, 0, 0, 0, 0, 0, 0, 0, 0, 0, 0, 0, 0, 0, 0, 0, 0, 0, 0, 0, 0, 0, 0, 0, 0, 0, 0, 0, 0, 0, 0, 0, 0, 0, 0, 0, 0, 0, 0, 0, 0, 0, 0, 0, 0, 0, 0, 0, 0, 0, 0, 0, 0, 0, 0, 0, 0, 0, 0, 0, 0, 0, 0, 0, 0, 0, 0, 0, 0, 0, 0, 0, 0, 0, 0, 0, 0, 0, 0, 0, 0, 0, 0, 0, 0, 0, 0, 0, 0, 0, 0, 0, 0, 0, 0, 0, 0, 0, 0, 0, 0, 0, 0, 0, 0, 0, 0, 0, 0, 0, 0, 0, 0, 0, 0, 0, 0, 0, 0, 0, 0])
_uv = me_icosphere.uv_layers.new(name='UVMap')
_uv.uv.foreach_set('vector', [0.7038, 0.4909, 0.6953, 0.02396, 0.7592, 0.02141, 0.7592, 0.4923, 0.3931, 0.5063, 0.3952, 0.977, 0.3499, 0.9786, 0.3538, 0.5062, 0.3538, 0.5062, 0.3499, 0.9786, 0.286, 0.977, 0.2984, 0.5063, 0.2984, 0.5063, 0.286, 0.977, 0.2408, 0.9732, 0.2591, 0.5066, 0.4902, 0.4881, 0.4852, 0.02141, 0.5491, 0.02356, 0.5456, 0.4864, 0.5456, 0.4864, 0.5491, 0.02356, 0.5943, 0.02393, 0.5848, 0.4852, 0.8603, 0.1848, 0.9242, 0.1848, 0.9695, 0.2195, 0.9695, 0.2686, 0.9242, 0.3033, 0.8603, 0.3033, 0.815, 0.2686, 0.815, 0.2195, 0.09029, 0.4835, 0.08011, 0.02281, 0.1441, 0.02141, 0.1458, 0.4838, 0.6646, 0.4898, 0.6501, 0.02688, 0.6953, 0.02396, 0.7038, 0.4909, 0.861, 0.1419, 0.815, 0.1066, 0.815, 0.05671, 0.861, 0.02141, 0.9261, 0.02141, 0.9721, 0.05671, 0.9721, 0.1066, 0.9261, 0.1419, 0.139, 0.9715, 0.1458, 0.4838, 0.185, 0.4842, 0.185, 0.9705, 0.07392, 0.9717, 0.09029, 0.4835, 0.1458, 0.4838, 0.139, 0.9715, 0.02791, 0.9711, 0.05106, 0.4835, 0.09029, 0.4835, 0.07392, 0.9717, 0.5293, 0.9736, 0.4902, 0.4881, 0.5456, 0.4864, 0.5943, 0.973, 0.4833, 0.9737, 0.451, 0.4894, 0.4902, 0.4881, 0.5293, 0.9736, 0.3492, 0.02188, 0.3538, 0.5062, 0.2984, 0.5063, 0.2841, 0.02146, 0.3952, 0.02141, 0.3931, 0.5063, 0.3538, 0.5062, 0.3492, 0.02188, 0.6603, 0.9764, 0.7038, 0.4909, 0.7592, 0.4923, 0.7253, 0.9766, 0.7038, 0.4909, 0.6953, 0.02396, 0.7592, 0.02141, 0.7592, 0.4923, 0.3931, 0.5063, 0.3952, 0.977, 0.3499, 0.9786, 0.3538, 0.5062, 0.3538, 0.5062, 0.3499, 0.9786, 0.286, 0.977, 0.2984, 0.5063, 0.2984, 0.5063, 0.286, 0.977, 0.2408, 0.9732, 0.2591, 0.5066, 0.4902, 0.4881, 0.4852, 0.02141, 0.5491, 0.02356, 0.5456, 0.4864, 0.5456, 0.4864, 0.5491, 0.02356, 0.5943, 0.02393, 0.5848, 0.4852, 0.8603, 0.1848, 0.9242, 0.1848, 0.9695, 0.2195, 0.9695, 0.2686, 0.9242, 0.3033, 0.8603, 0.3033, 0.815, 0.2686, 0.815, 0.2195, 0.09029, 0.4835, 0.08011, 0.02281, 0.1441, 0.02141, 0.1458, 0.4838, 0.6646, 0.4898, 0.6501, 0.02688, 0.6953, 0.02396, 0.7038, 0.4909, 0.861, 0.1419, 0.815, 0.1066, 0.815, 0.05671, 0.861, 0.02141, 0.9261, 0.02141, 0.9721, 0.05671, 0.9721, 0.1066, 0.9261, 0.1419, 0.139, 0.9715, 0.1458, 0.4838, 0.185, 0.4842, 0.185, 0.9705, 0.07392, 0.9717, 0.09029, 0.4835, 0.1458, 0.4838, 0.139, 0.9715, 0.02791, 0.9711, 0.05106, 0.4835, 0.09029, 0.4835, 0.07392, 0.9717, 0.5293, 0.9736, 0.4902, 0.4881, 0.5456, 0.4864, 0.5943, 0.973, 0.4833, 0.9737, 0.451, 0.4894, 0.4902, 0.4881, 0.5293, 0.9736, 0.3492, 0.02188, 0.3538, 0.5062, 0.2984, 0.5063, 0.2841, 0.02146, 0.3952, 0.02141, 0.3931, 0.5063, 0.3538, 0.5062, 0.3492, 0.02188, 0.6603, 0.9764, 0.7038, 0.4909, 0.7592, 0.4923, 0.7253, 0.9766, 0.7038, 0.4909, 0.6953, 0.02396, 0.7592, 0.02141, 0.7592, 0.4923, 0.3931, 0.5063, 0.3952, 0.977, 0.3499, 0.9786, 0.3538, 0.5062, 0.3538, 0.5062, 0.3499, 0.9786, 0.286, 0.977, 0.2984, 0.5063, 0.2984, 0.5063, 0.286, 0.977, 0.2408, 0.9732, 0.2591, 0.5066, 0.4902, 0.4881, 0.4852, 0.02141, 0.5491, 0.02356, 0.5456, 0.4864, 0.5456, 0.4864, 0.5491, 0.02356, 0.5943, 0.02393, 0.5848, 0.4852, 0.8603, 0.1848, 0.9242, 0.1848, 0.9695, 0.2195, 0.9695, 0.2686, 0.9242, 0.3033, 0.8603, 0.3033, 0.815, 0.2686, 0.815, 0.2195, 0.09029, 0.4835, 0.08011, 0.02281, 0.1441, 0.02141, 0.1458, 0.4838, 0.6646, 0.4898, 0.6501, 0.02688, 0.6953, 0.02396, 0.7038, 0.4909, 0.861, 0.1419, 0.815, 0.1066, 0.815, 0.05671, 0.861, 0.02141, 0.9261, 0.02141, 0.9721, 0.05671, 0.9721, 0.1066, 0.9261, 0.1419, 0.139, 0.9715, 0.1458, 0.4838, 0.185, 0.4842, 0.185, 0.9705, 0.07392, 0.9717, 0.09029, 0.4835, 0.1458, 0.4838, 0.139, 0.9715, 0.02791, 0.9711, 0.05106, 0.4835, 0.09029, 0.4835, 0.07392, 0.9717, 0.5293, 0.9736, 0.4902, 0.4881, 0.5456, 0.4864, 0.5943, 0.973, 0.4833, 0.9737, 0.451, 0.4894, 0.4902, 0.4881, 0.5293, 0.9736, 0.3492, 0.02188, 0.3538, 0.5062, 0.2984, 0.5063, 0.2841, 0.02146, 0.3952, 0.02141, 0.3931, 0.5063, 0.3538, 0.5062, 0.3492, 0.02188, 0.6603, 0.9764, 0.7038, 0.4909, 0.7592, 0.4923, 0.7253, 0.9766, 0.7038, 0.4909, 0.6953, 0.02396, 0.7592, 0.02141, 0.7592, 0.4923, 0.3931, 0.5063, 0.3952, 0.977, 0.3499, 0.9786, 0.3538, 0.5062, 0.3538, 0.5062, 0.3499, 0.9786, 0.286, 0.977, 0.2984, 0.5063, 0.2984, 0.5063, 0.286, 0.977, 0.2408, 0.9732, 0.2591, 0.5066, 0.4902, 0.4881, 0.4852, 0.02141, 0.5491, 0.02356, 0.5456, 0.4864, 0.5456, 0.4864, 0.5491, 0.02356, 0.5943, 0.02393, 0.5848, 0.4852, 0.8603, 0.1848, 0.9242, 0.1848, 0.9695, 0.2195, 0.9695, 0.2686, 0.9242, 0.3033, 0.8603, 0.3033, 0.815, 0.2686, 0.815, 0.2195, 0.09029, 0.4835, 0.08011, 0.02281, 0.1441, 0.02141, 0.1458, 0.4838, 0.6646, 0.4898, 0.6501, 0.02688, 0.6953, 0.02396, 0.7038, 0.4909, 0.861, 0.1419, 0.815, 0.1066, 0.815, 0.05671, 0.861, 0.02141, 0.9261, 0.02141, 0.9721, 0.05671, 0.9721, 0.1066, 0.9261, 0.1419, 0.139, 0.9715, 0.1458, 0.4838, 0.185, 0.4842, 0.185, 0.9705, 0.07392, 0.9717, 0.09029, 0.4835, 0.1458, 0.4838, 0.139, 0.9715, 0.02791, 0.9711, 0.05106, 0.4835, 0.09029, 0.4835, 0.07392, 0.9717, 0.5293, 0.9736, 0.4902, 0.4881, 0.5456, 0.4864, 0.5943, 0.973, 0.4833, 0.9737, 0.451, 0.4894, 0.4902, 0.4881, 0.5293, 0.9736, 0.3492, 0.02188, 0.3538, 0.5062, 0.2984, 0.5063, 0.2841, 0.02146, 0.3952, 0.02141, 0.3931, 0.5063, 0.3538, 0.5062, 0.3492, 0.02188, 0.6603, 0.9764, 0.7038, 0.4909, 0.7592, 0.4923, 0.7253, 0.9766, 0.7038, 0.4909, 0.6953, 0.02396, 0.7592, 0.02141, 0.7592, 0.4923, 0.3931, 0.5063, 0.3952, 0.977, 0.3499, 0.9786, 0.3538, 0.5062, 0.3538, 0.5062, 0.3499, 0.9786, 0.286, 0.977, 0.2984, 0.5063, 0.2984, 0.5063, 0.286, 0.977, 0.2408, 0.9732, 0.2591, 0.5066, 0.4902, 0.4881, 0.4852, 0.02141, 0.5491, 0.02356, 0.5456, 0.4864, 0.5456, 0.4864, 0.5491, 0.02356, 0.5943, 0.02393, 0.5848, 0.4852, 0.8603, 0.1848, 0.9242, 0.1848, 0.9695, 0.2195, 0.9695, 0.2686, 0.9242, 0.3033, 0.8603, 0.3033, 0.815, 0.2686, 0.815, 0.2195, 0.09029, 0.4835, 0.08011, 0.02281, 0.1441, 0.02141, 0.1458, 0.4838, 0.6646, 0.4898, 0.6501, 0.02688, 0.6953, 0.02396, 0.7038, 0.4909, 0.861, 0.1419, 0.815, 0.1066, 0.815, 0.05671, 0.861, 0.02141, 0.9261, 0.02141, 0.9721, 0.05671, 0.9721, 0.1066, 0.9261, 0.1419, 0.139, 0.9715, 0.1458, 0.4838, 0.185, 0.4842, 0.185, 0.9705, 0.07392, 0.9717, 0.09029, 0.4835, 0.1458, 0.4838, 0.139, 0.9715, 0.02791, 0.9711, 0.05106, 0.4835, 0.09029, 0.4835, 0.07392, 0.9717, 0.5293, 0.9736, 0.4902, 0.4881, 0.5456, 0.4864, 0.5943, 0.973, 0.4833, 0.9737, 0.451, 0.4894, 0.4902, 0.4881, 0.5293, 0.9736, 0.3492, 0.02188, 0.3538, 0.5062, 0.2984, 0.5063, 0.2841, 0.02146, 0.3952, 0.02141, 0.3931, 0.5063, 0.3538, 0.5062, 0.3492, 0.02188, 0.6603, 0.9764, 0.7038, 0.4909, 0.7592, 0.4923, 0.7253, 0.9766, 0.7038, 0.4909, 0.6953, 0.02396, 0.7592, 0.02141, 0.7592, 0.4923, 0.3931, 0.5063, 0.3952, 0.977, 0.3499, 0.9786, 0.3538, 0.5062, 0.3538, 0.5062, 0.3499, 0.9786, 0.286, 0.977, 0.2984, 0.5063, 0.2984, 0.5063, 0.286, 0.977, 0.2408, 0.9732, 0.2591, 0.5066, 0.4902, 0.4881, 0.4852, 0.02141, 0.5491, 0.02356, 0.5456, 0.4864, 0.5456, 0.4864, 0.5491, 0.02356, 0.5943, 0.02393, 0.5848, 0.4852, 0.8603, 0.1848, 0.9242, 0.1848, 0.9695, 0.2195, 0.9695, 0.2686, 0.9242, 0.3033, 0.8603, 0.3033, 0.815, 0.2686, 0.815, 0.2195, 0.09029, 0.4835, 0.08011, 0.02281, 0.1441, 0.02141, 0.1458, 0.4838, 0.6646, 0.4898, 0.6501, 0.02688, 0.6953, 0.02396, 0.7038, 0.4909, 0.861, 0.1419, 0.815, 0.1066, 0.815, 0.05671, 0.861, 0.02141, 0.9261, 0.02141, 0.9721, 0.05671, 0.9721, 0.1066, 0.9261, 0.1419, 0.139, 0.9715, 0.1458, 0.4838, 0.185, 0.4842, 0.185, 0.9705, 0.07392, 0.9717, 0.09029, 0.4835, 0.1458, 0.4838, 0.139, 0.9715, 0.02791, 0.9711, 0.05106, 0.4835, 0.09029, 0.4835, 0.07392, 0.9717, 0.5293, 0.9736, 0.4902, 0.4881, 0.5456, 0.4864, 0.5943, 0.973, 0.4833, 0.9737, 0.451, 0.4894, 0.4902, 0.4881, 0.5293, 0.9736, 0.3492, 0.02188, 0.3538, 0.5062, 0.2984, 0.5063, 0.2841, 0.02146, 0.3952, 0.02141, 0.3931, 0.5063, 0.3538, 0.5062, 0.3492, 0.02188, 0.6603, 0.9764, 0.7038, 0.4909, 0.7592, 0.4923, 0.7253, 0.9766, 0.7038, 0.4909, 0.6953, 0.02396, 0.7592, 0.02141, 0.7592, 0.4923, 0.3931, 0.5063, 0.3952, 0.977, 0.3499, 0.9786, 0.3538, 0.5062, 0.3538, 0.5062, 0.3499, 0.9786, 0.286, 0.977, 0.2984, 0.5063, 0.2984, 0.5063, 0.286, 0.977, 0.2408, 0.9732, 0.2591, 0.5066, 0.4902, 0.4881, 0.4852, 0.02141, 0.5491, 0.02356, 0.5456, 0.4864, 0.5456, 0.4864, 0.5491, 0.02356, 0.5943, 0.02393, 0.5848, 0.4852, 0.8603, 0.1848, 0.9242, 0.1848, 0.9695, 0.2195, 0.9695, 0.2686, 0.9242, 0.3033, 0.8603, 0.3033, 0.815, 0.2686, 0.815, 0.2195, 0.09029, 0.4835, 0.08011, 0.02281, 0.1441, 0.02141, 0.1458, 0.4838, 0.6646, 0.4898, 0.6501, 0.02688, 0.6953, 0.02396, 0.7038, 0.4909, 0.861, 0.1419, 0.815, 0.1066, 0.815, 0.05671, 0.861, 0.02141, 0.9261, 0.02141, 0.9721, 0.05671, 0.9721, 0.1066, 0.9261, 0.1419, 0.139, 0.9715, 0.1458, 0.4838, 0.185, 0.4842, 0.185, 0.9705, 0.07392, 0.9717, 0.09029, 0.4835, 0.1458, 0.4838, 0.139, 0.9715, 0.02791, 0.9711, 0.05106, 0.4835, 0.09029, 0.4835, 0.07392, 0.9717, 0.5293, 0.9736, 0.4902, 0.4881, 0.5456, 0.4864, 0.5943, 0.973, 0.4833, 0.9737, 0.451, 0.4894, 0.4902, 0.4881, 0.5293, 0.9736, 0.3492, 0.02188, 0.3538, 0.5062, 0.2984, 0.5063, 0.2841, 0.02146, 0.3952, 0.02141, 0.3931, 0.5063, 0.3538, 0.5062, 0.3492, 0.02188, 0.6603, 0.9764, 0.7038, 0.4909, 0.7592, 0.4923, 0.7253, 0.9766, 0.3095, 0.8161, 0.3706, 0.8145, 0.3686, 0.8632, 0.6992, 0.6611, 0.6706, 0.7111, 0.6348, 0.6452, 0.82, 0.6536, 0.8008, 0.7162, 0.7244, 0.707, 0.159, 0.4415, 0.2226, 0.4699, 0.1587, 0.4914, 0.1979, 0.5622, 0.1606, 0.5385, 0.2335, 0.5362, 0.2159, 0.4091, 0.2226, 0.4699, 0.159, 0.4415, 0.2335, 0.5362, 0.1606, 0.5385, 0.1587, 0.4914, 0.1587, 0.4914, 0.2226, 0.4699, 0.2335, 0.5362, 0.3706, 0.8145, 0.3095, 0.8161, 0.3732, 0.7207, 0.3732, 0.7207, 0.4127, 0.7336, 0.3706, 0.8145, 0.3012, 0.5168, 0.2335, 0.5362, 0.2226, 0.4699, 0.2226, 0.4699, 0.3012, 0.426, 0.3012, 0.5168, 0.7908, 0.969, 0.712, 0.9902, 0.7177, 0.9365, 0.658, 0.7111, 0.6553, 0.7855, 0.5924, 0.7263, 0.5924, 0.7263, 0.6553, 0.7855, 0.5879, 0.7771, 0.6553, 0.7855, 0.658, 0.7111, 0.7111, 0.7144, 0.7111, 0.7144, 0.7111, 0.8147, 0.6553, 0.7855, 0.4337, 0.1854, 0.4632, 0.1694, 0.4632, 0.2193, 0.1587, 0.5844, 0.2145, 0.5622, 0.2242, 0.6467, 0.9019, 0.6342, 0.9043, 0.7162, 0.8275, 0.66, 0.2697, 0.779, 0.2726, 0.8569, 0.2023, 0.7739, 0.2726, 0.7217, 0.2697, 0.779, 0.1979, 0.7183, 0.2566, 0.7076, 0.2242, 0.6467, 0.2849, 0.6216, 0.9707, 0.9624, 0.8986, 0.893, 0.9707, 0.8829, 0.8354, 0.1652, 0.9331, 0.1868, 0.9204, 0.2253, 0.8827, 0.2388, 0.8355, 0.2766, 0.8354, 0.1652, 0.6975, 0.0441, 0.7253, 0.0, 0.7693, 0.002771, 0.6948, 0.8662, 0.6655, 0.958, 0.6366, 0.8418, 0.6655, 0.958, 0.5938, 0.9437, 0.6001, 0.9141, 0.6655, 0.958, 0.6948, 0.8662, 0.6948, 0.9462, 0.925, 0.8174, 0.9185, 0.7394, 0.9922, 0.7284, 0.5413, 0.1176, 0.4662, 0.01891, 0.5623, 0.04598, 0.4515, 0.7031, 0.5629, 0.7272, 0.5441, 0.7704, 0.5016, 0.7852, 0.4563, 0.8252, 0.4515, 0.7031, 0.3075, 0.628, 0.2849, 0.5785, 0.3075, 0.5622, 0.2254, 0.2945, 0.221, 0.221, 0.3012, 0.2861, 0.06968, 0.6788, 0.0, 0.6413, 0.03044, 0.6025, 0.221, 0.221, 0.2254, 0.2945, 0.1908, 0.2462, 0.0, 0.6413, 0.06968, 0.6788, 0.05044, 0.7566, 0.1056, 0.6344, 0.1457, 0.627, 0.1531, 0.6983, 0.6236, 0.5759, 0.6723, 0.5697, 0.6348, 0.6452, 0.5879, 0.6094, 0.2254, 0.2945, 0.166, 0.351, 0.1908, 0.2462, 0.8986, 0.9627, 0.8431, 0.8984, 0.8986, 0.8703, 0.8431, 0.8984, 0.8986, 0.9627, 0.8734, 0.9854, 0.8734, 0.9854, 0.8147, 0.9462, 0.8431, 0.8984, 0.8499, 0.1268, 0.8313, 0.07122, 0.8783, 0.07755, 0.8313, 0.07122, 0.7787, 0.04139, 0.853, 0.0, 0.9146, 0.006037, 0.9476, 0.0, 0.944, 0.08606, 0.944, 0.08606, 0.8783, 0.1072, 0.9146, 0.006037, 0.06013, 0.8004, 0.1128, 0.7566, 0.1128, 0.8647, 0.1128, 0.8647, 0.0678, 0.8833, 0.06013, 0.8004, 0.5517, 0.9577, 0.489, 0.9659, 0.5241, 0.8795, 0.8783, 0.1072, 0.944, 0.08606, 0.9476, 0.1536, 0.9158, 0.7964, 0.8527, 0.7946, 0.8879, 0.7291, 0.8527, 0.7946, 0.9158, 0.7964, 0.9185, 0.8419, 0.9185, 0.8419, 0.8403, 0.8398, 0.8527, 0.7946, 0.8147, 0.8546, 0.7616, 0.8688, 0.7581, 0.7621, 1.0, 0.1652, 1.0, 0.2783, 0.9441, 0.1742, 0.9331, 0.2513, 0.9441, 0.1742, 1.0, 0.2783, 0.9526, 0.6635, 0.9043, 0.6386, 0.9662, 0.6035, 0.9662, 0.6035, 0.9989, 0.6256, 0.9526, 0.6635, 0.3537, 0.6344, 0.4128, 0.7207, 0.3325, 0.7207, 0.8147, 0.739, 0.7581, 0.7621, 0.7608, 0.7162, 0.04949, 0.3329, 0.1093, 0.3643, 0.01629, 0.3962, 0.04949, 0.3329, 0.0, 0.2952, 0.1131, 0.2281, 0.04628, 0.1471, 0.09956, 0.2281, 6.257e-05, 0.186, 0.166, 0.1791, 0.09956, 0.2281, 0.0971, 0.1004, 0.0971, 0.1004, 0.166, 0.09308, 0.166, 0.1791, 0.7525, 0.2636, 0.8354, 0.1971, 0.8354, 0.2828, 0.166, 0.09308, 0.0971, 0.1004, 0.1355, 0.0235, 0.5879, 0.5507, 0.4725, 0.5392, 0.4969, 0.4911, 0.4515, 0.3976, 0.4901, 0.3942, 0.4572, 0.4583, 0.0971, 0.1004, 0.04628, 0.1471, 0.0, 0.06054, 0.4572, 0.4583, 0.4901, 0.3942, 0.4969, 0.4911, 0.3856, 1.0, 0.3077, 0.9362, 0.3418, 0.904, 0.389, 0.2306, 0.4221, 0.283, 0.3142, 0.2722, 0.3394, 0.355, 0.3077, 0.3184, 0.3142, 0.2722, 0.6748, 0.2971, 0.6365, 0.3813, 0.6121, 0.2725, 0.01752, 0.9149, 0.04052, 0.9874, 0.0, 0.9874, 0.6365, 0.3813, 0.6748, 0.2971, 0.6714, 0.3695, 0.04052, 0.9874, 0.01752, 0.9149, 0.08992, 0.8848, 0.8095, 0.4266, 0.6981, 0.4754, 0.7463, 0.3942, 0.7525, 0.3278, 0.6876, 0.3219, 0.7498, 0.209, 0.8904, 0.4447, 0.9437, 0.501, 0.9176, 0.5338, 0.3819, 0.5693, 0.3248, 0.5412, 0.3688, 0.3942, 0.3688, 0.3942, 0.4515, 0.4196, 0.3819, 0.5693, 0.8095, 0.4964, 0.8904, 0.53, 0.8173, 0.5338, 0.2026, 0.2037, 0.2498, 0.1792, 0.2572, 0.221, 0.2498, 0.1792, 0.2026, 0.2037, 0.2068, 0.06917, 0.8274, 0.358, 0.8904, 0.3723, 0.8486, 0.4283, 0.2065, 5.527e-05, 0.2656, 0.0, 0.2068, 0.06917, 0.2068, 0.06917, 0.166, 0.0937, 0.2065, 5.527e-05, 0.2045, 0.8802, 0.2359, 0.931, 0.1587, 0.9379, 0.2359, 0.931, 0.2045, 0.8802, 0.2451, 0.8569, 0.6095, 0.1514, 0.6634, 0.1116, 0.6476, 0.1951, 0.1998, 0.9878, 0.2359, 0.931, 0.2451, 0.9785, 0.3839, 0.2306, 0.3141, 0.2124, 0.3077, 0.1338, 0.3077, 0.1338, 0.3935, 0.1233, 0.3839, 0.2306, 0.5623, 0.07797, 0.6253, 0.005172, 0.6095, 0.1514, 0.6634, 0.1116, 0.6095, 0.1514, 0.6253, 0.005172, 0.6253, 0.005172, 0.6634, 0.0, 0.6634, 0.1116, 0.6585, 0.5211, 0.5879, 0.523, 0.6294, 0.4117, 0.3935, 0.1233, 0.3318, 0.03681, 0.4337, 0.04683, 0.6585, 0.5211, 0.6192, 0.5697, 0.5879, 0.523, 0.6723, 0.5697, 0.712, 0.5792, 0.6992, 0.6611, 0.6348, 0.6452, 0.712, 0.6218, 0.7662, 0.572, 0.82, 0.6536, 0.7244, 0.707, 0.3686, 0.8632, 0.3706, 0.8145, 0.4127, 0.8255, 0.6992, 0.6611, 0.712, 0.7005, 0.6706, 0.7111, 0.82, 0.6048, 0.9043, 0.5649, 0.9019, 0.6342, 0.8275, 0.66, 0.7662, 0.572, 0.82, 0.5697, 0.82, 0.6536, 0.3706, 0.8145, 0.4127, 0.7336, 0.4127, 0.8255, 0.7721, 0.8778, 0.7177, 0.9365, 0.7299, 0.8688, 0.3732, 0.7207, 0.3095, 0.8161, 0.3077, 0.7557, 0.7721, 0.8778, 0.7908, 0.969, 0.7177, 0.9365, 0.3012, 0.426, 0.2226, 0.4699, 0.2159, 0.4091, 0.7908, 0.969, 0.7942, 0.9902, 0.712, 0.9902, 0.6553, 0.7855, 0.7111, 0.8147, 0.6562, 0.8418, 0.2849, 0.5672, 0.2849, 0.6216, 0.2145, 0.5622, 0.2242, 0.6467, 0.1683, 0.6736, 0.1587, 0.5844, 0.2242, 0.6467, 0.2566, 0.7076, 0.2153, 0.7183, 0.1683, 0.6736, 0.9043, 0.5649, 0.82, 0.6048, 0.8462, 0.5612, 0.2242, 0.6467, 0.2145, 0.5622, 0.2849, 0.6216, 0.9017, 0.9919, 0.8986, 0.893, 0.9707, 0.9624, 0.2023, 0.7739, 0.2726, 0.8569, 0.1914, 0.8086, 0.2697, 0.779, 0.2023, 0.7739, 0.1979, 0.7183, 0.8986, 0.893, 0.907, 0.8419, 0.9707, 0.8829, 0.2023, 0.7739, 0.1914, 0.8086, 0.1587, 0.73, 0.1979, 0.7183, 0.2023, 0.7739, 0.1587, 0.73, 0.9016, 0.2979, 0.8827, 0.2388, 0.9204, 0.2253, 0.9331, 0.2684, 0.8354, 0.1652, 0.9204, 0.2253, 0.8827, 0.2388, 0.5879, 0.8562, 0.6366, 0.8418, 0.6001, 0.9141, 0.443, 0.1694, 0.4401, 0.1459, 0.5413, 0.1176, 0.548, 0.1694, 0.8827, 0.2388, 0.9016, 0.2979, 0.8355, 0.2766, 0.6975, 0.0441, 0.7693, 0.002771, 0.7693, 0.122, 0.5413, 0.1176, 0.4401, 0.1459, 0.4337, 0.08739, 0.4662, 0.01891, 0.6366, 0.8418, 0.6655, 0.958, 0.6001, 0.9141, 0.5294, 0.8493, 0.5016, 0.7852, 0.5441, 0.7704, 0.5629, 0.8172, 0.925, 0.8174, 0.9922, 0.7284, 0.9922, 0.8282, 0.6634, 0.1113, 0.6975, 0.0441, 0.7693, 0.122, 0.4662, 0.01891, 0.5212, 0.0, 0.5623, 0.04598, 0.9443, 0.7162, 0.9922, 0.7284, 0.9185, 0.7394, 0.6781, 0.164, 0.6634, 0.1113, 0.7693, 0.122, 0.4515, 0.7031, 0.5441, 0.7704, 0.5016, 0.7852, 0.03753, 0.5671, 0.09433, 0.5774, 0.03044, 0.6025, 0.3012, 0.4003, 0.2536, 0.4091, 0.2254, 0.2945, 0.3012, 0.2861, 0.07266, 0.3976, 0.1453, 0.4404, 0.07592, 0.4711, 0.01055, 0.5375, 0.0, 0.438, 0.07592, 0.4711, 0.2254, 0.2945, 0.2536, 0.4091, 0.2078, 0.4021, 0.166, 0.351, 0.09433, 0.5774, 0.06968, 0.6788, 0.03044, 0.6025, 0.1076, 0.5671, 0.1457, 0.627, 0.1056, 0.6344, 0.3506, 0.5693, 0.4237, 0.6123, 0.3537, 0.6344, 0.3077, 0.5979, 0.1453, 0.4404, 0.1371, 0.5671, 0.07592, 0.4711, 0.05733, 0.5671, 0.01055, 0.5375, 0.07592, 0.4711, 0.1056, 0.6344, 0.1531, 0.6983, 0.09433, 0.6983, 0.09433, 0.7032, 0.05044, 0.7566, 0.06968, 0.6788, 0.1371, 0.5671, 0.05733, 0.5671, 0.07592, 0.4711, 0.8783, 0.07755, 0.8313, 0.07122, 0.853, 0.0, 0.8986, 0.8703, 0.8431, 0.8984, 0.8827, 0.8419, 0.02195, 0.758, 0.06013, 0.8004, 0.0, 0.8265, 0.822, 0.8632, 0.8827, 0.8419, 0.8431, 0.8984, 0.8499, 0.1268, 0.7693, 0.1268, 0.8313, 0.07122, 0.06013, 0.8004, 0.0678, 0.8833, 0.0, 0.8265, 0.8313, 0.07122, 0.7693, 0.1268, 0.7787, 0.04139, 0.5241, 0.8795, 0.5517, 0.8765, 0.5517, 0.9577, 0.9476, 0.1536, 0.9141, 0.1627, 0.8783, 0.1072, 0.4642, 0.8493, 0.5241, 0.8795, 0.4515, 0.8772, 0.5241, 0.8795, 0.489, 0.9659, 0.4515, 0.8772, 0.8527, 0.7946, 0.8403, 0.8398, 0.8147, 0.7917, 0.712, 0.8367, 0.7141, 0.7782, 0.7616, 0.8688, 0.7581, 0.7621, 0.8147, 0.739, 0.8147, 0.8546, 0.04949, 0.3329, 0.1131, 0.2281, 0.1599, 0.3299, 0.1093, 0.3643, 0.9185, 0.7162, 0.9158, 0.7964, 0.8879, 0.7291, 0.7581, 0.7621, 0.7616, 0.8688, 0.7141, 0.7782, 0.4237, 0.6123, 0.4128, 0.7207, 0.3537, 0.6344, 0.9043, 0.6386, 0.9196, 0.5741, 0.9662, 0.6035, 0.9662, 0.6035, 0.9196, 0.5741, 0.9989, 0.5612, 0.4667, 0.5507, 0.5126, 0.5525, 0.5082, 0.6329, 0.4515, 0.6592, 0.1093, 0.3643, 0.1599, 0.3299, 0.117, 0.3976, 0.7525, 0.2636, 0.8115, 0.1652, 0.8354, 0.1971, 0.04949, 0.3329, 0.01629, 0.3962, 0.0, 0.2952, 0.5082, 0.6329, 0.5813, 0.5646, 0.5813, 0.6884, 0.1599, 0.2338, 0.1599, 0.3299, 0.1131, 0.2281, 0.8354, 0.2828, 0.831, 0.3549, 0.7525, 0.2636, 0.5126, 0.5525, 0.5813, 0.5646, 0.5082, 0.6329, 0.5082, 0.6329, 0.4865, 0.7031, 0.4515, 0.6592, 0.3856, 0.8632, 0.3817, 0.9113, 0.3418, 0.904, 0.346, 0.869, 0.0971, 0.1004, 0.09956, 0.2281, 0.04628, 0.1471, 0.5879, 0.5507, 0.4969, 0.4911, 0.5879, 0.4521, 0.4865, 0.7031, 0.5082, 0.6329, 0.5813, 0.6884, 0.0, 0.06054, 0.05543, 0.0, 0.0971, 0.1004, 0.1355, 0.0235, 0.0971, 0.1004, 0.05543, 0.0, 0.4969, 0.4911, 0.4725, 0.5392, 0.4572, 0.4583, 0.4969, 0.4911, 0.4901, 0.3942, 0.5879, 0.4521, 0.3856, 1.0, 0.3418, 0.904, 0.3817, 0.9113, 0.5698, 0.2725, 0.6121, 0.2725, 0.5735, 0.3322, 0.6305, 0.2014, 0.6748, 0.2093, 0.6748, 0.2971, 0.6121, 0.2725, 0.389, 0.2306, 0.4645, 0.2642, 0.4221, 0.283, 0.3394, 0.355, 0.3142, 0.2722, 0.4221, 0.283, 0.8095, 0.4266, 0.8095, 0.5338, 0.7536, 0.5242, 0.6981, 0.4754, 0.6121, 0.2725, 0.6365, 0.3813, 0.5735, 0.3322, 0.5351, 0.2151, 0.5698, 0.3434, 0.4645, 0.2934, 0.4688, 0.2014, 0.04052, 0.9874, 0.08992, 0.8848, 0.09337, 0.9756, 0.4023, 0.3942, 0.3394, 0.355, 0.4221, 0.283, 0.6981, 0.4754, 0.6919, 0.4263, 0.7463, 0.3942, 0.02788, 0.8833, 0.08992, 0.8848, 0.01752, 0.9149, 0.4645, 0.3758, 0.4023, 0.3942, 0.4221, 0.283, 0.3077, 0.4291, 0.3688, 0.3942, 0.3248, 0.5412, 0.7498, 0.209, 0.6876, 0.3219, 0.6748, 0.2117, 0.6748, 0.2117, 0.7525, 0.1652, 0.7498, 0.209, 0.3077, 0.1848, 0.2572, 0.221, 0.2498, 0.1792, 0.3077, 0.1848, 0.2498, 0.1792, 0.3077, 0.06662, 0.7135, 0.3813, 0.6876, 0.3219, 0.7525, 0.3278, 0.8904, 0.4447, 0.9069, 0.3864, 0.9437, 0.501, 0.3077, 0.06662, 0.2498, 0.1792, 0.2068, 0.06917, 0.9437, 0.501, 0.9069, 0.3864, 0.9437, 0.4088, 0.3819, 0.5693, 0.4515, 0.4196, 0.4515, 0.5661, 0.8865, 0.4787, 0.8904, 0.53, 0.8095, 0.4964, 0.8865, 0.4787, 0.8095, 0.4964, 0.8486, 0.4283, 0.2656, 0.0, 0.3077, 0.06662, 0.2068, 0.06917, 0.9069, 0.3864, 0.9102, 0.3287, 0.9437, 0.4088, 0.8486, 0.4283, 0.8904, 0.3723, 0.8865, 0.4787, 0.2068, 0.06917, 0.2026, 0.2037, 0.166, 0.0937, 0.1587, 0.9379, 0.2359, 0.931, 0.1998, 0.9878, 0.663, 0.3942, 0.6919, 0.4408, 0.6294, 0.4117, 0.5698, 0.3434, 0.5192, 0.3757, 0.4645, 0.2934, 0.3839, 0.2306, 0.3935, 0.1233, 0.4337, 0.1999, 0.6919, 0.4408, 0.6585, 0.5211, 0.6294, 0.4117, 0.5673, 0.2181, 0.5698, 0.3434, 0.5351, 0.2151, 0.3077, 0.1338, 0.3318, 0.03681, 0.3935, 0.1233, 0.3318, 0.03681, 0.3691, 0.0, 0.4337, 0.04683, 0.6919, 0.5442, 0.6192, 0.5697, 0.6585, 0.5211, 0.5698, 0.3942, 0.5192, 0.3757, 0.5698, 0.3434])
me_icosphere.materials.append(mat_stone)
me_icosphere.materials.append(mat_wood)
me_icosphere.use_remesh_preserve_volume = False
me_icosphere.use_remesh_preserve_attributes = False
me_icosphere.use_mirror_vertex_groups = False
me_icosphere.update()

# ---- objects
ob_stick = bpy.data.objects.new('stick', me_stick)
ob_thermometer = bpy.data.objects.new('thermometer', me_cube_001)
ob_canned_tuna = bpy.data.objects.new('canned_tuna', me_cylinder_004)
ob_cylinder_001 = bpy.data.objects.new('Cylinder.001', me_cylinder_001)
ob_mesh = bpy.data.objects.new('mesh', me_icosphere)
ob_sun = bpy.data.objects.new('Sun', light_sun)
ob_camera_001 = bpy.data.objects.new('Camera.001', cam_camera_001)
ob_camera = bpy.data.objects.new('Camera', cam_camera)

# ---- transforms, parenting, visibility, modifiers, constraints
ob_stick.location = (0.0, 0.0, 0.0)
ob_stick.lineart.crease_threshold = 0.0
ob_thermometer.location = (0.0, 0.0, 0.0)
ob_thermometer.scale = (3.179, 3.179, 3.179)
ob_thermometer.lineart.crease_threshold = 0.0
_vg = ob_thermometer.vertex_groups.new(name='hand_r.attachment')
ob_canned_tuna.location = (-0.03209, -0.02631, 0.109)
ob_canned_tuna.rotation_euler = (1.571, 2.22e-16, 2.22e-16)
ob_canned_tuna.scale = (2.712, 2.712, 2.712)
ob_canned_tuna.lineart.crease_threshold = 0.0
ob_cylinder_001.location = (1.083, -8.116e-09, 0.06041)
ob_cylinder_001.lineart.crease_threshold = 0.0
ob_mesh.location = (0.07019, -0.01386, 0.1721)
ob_mesh.rotation_euler = (0.0177, 0.0006082, -0.007171)
ob_mesh.lineart.crease_threshold = 0.0
ob_sun.location = (0.2017, -1.289, 2.431)
ob_sun.rotation_euler = (0.3662, 0.3454, -0.1893)
ob_sun.lineart.crease_threshold = 0.0
ob_camera_001.location = (-0.8715, -0.04435, 0.5837)
ob_camera_001.rotation_euler = (1.186, 2.047e-05, -1.54)
ob_camera_001.lineart.crease_threshold = 0.0
ob_camera.location = (-0.09864, 0.1479, 1.728)
ob_camera.rotation_euler = (0.1148, 4.609e-07, -0.973)
ob_camera.lineart.crease_threshold = 0.0

# ---- collection membership
col_collection_1.objects.link(ob_stick)
col_collection_2.objects.link(ob_thermometer)
col_collection_3.objects.link(ob_canned_tuna)
col_collection_4.objects.link(ob_cylinder_001)
col_collection_5.objects.link(ob_mesh)
col_collection_19.objects.link(ob_sun)
col_collection_19.objects.link(ob_camera_001)
col_collection_20.objects.link(ob_camera)

# ---- scene / render settings (as saved in the file)
scene.camera = ob_camera_001
scene.frame_start = 1; scene.frame_end = 250; scene.frame_set(1)
scene.render.engine = 'BLENDER_EEVEE_NEXT'
scene.render.resolution_x = 64
scene.render.resolution_y = 64
scene.render.dither_intensity = 0.0
scene.render.film_transparent = True
scene.cycles.use_denoising = False
scene.cycles.samples = 128
scene.cycles.sampling_pattern = 'TABULATED_SOBOL'
scene.cycles.use_adaptive_sampling = False
scene.cycles.use_light_tree = False
scene.cycles.blur_glossy = 0.0
scene.cycles.sample_clamp_indirect = 0.0
scene.view_settings.view_transform = 'Standard'
bpy.context.view_layer.update()
